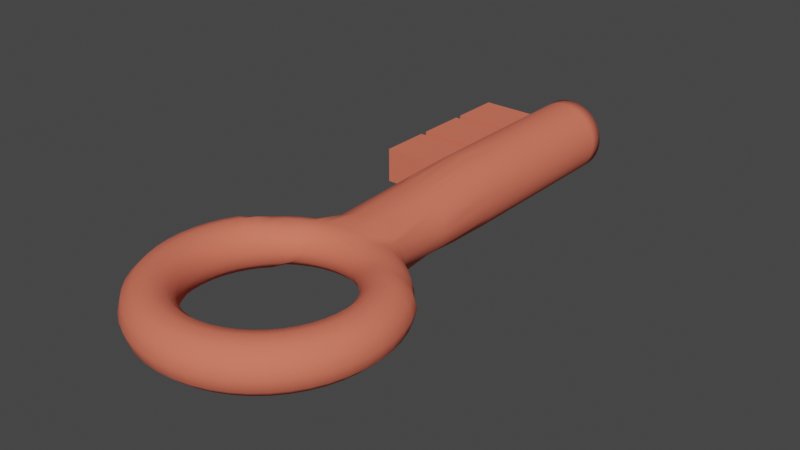 # Source: key.blend  (saved by Blender 3.2.14; exported with 4.5.12 LTS)
import bpy
from mathutils import Matrix  # noqa: F401  (used for matrix-valued properties, if any)

bpy.ops.wm.read_factory_settings(use_empty=True)
scene = bpy.context.scene
scene.name = 'Scene'

# ---- collections
col_collection = bpy.data.collections.new('Collection'); scene.collection.children.link(col_collection)

# ---- materials (node trees are filled in below, after node groups)
mat_key_metal = bpy.data.materials.new('key_metal')
mat_key_metal.use_transparent_shadow = False

# ---- material node trees
mat_key_metal.use_nodes = True; mat_key_metal.node_tree.nodes.clear()
_N = mat_key_metal.node_tree.nodes; _L = mat_key_metal.node_tree.links
n0 = _N.new('ShaderNodeBsdfPrincipled'); n0.name = 'Principled BSDF'; n0.location = (10, 300)
n0.distribution = 'GGX'
n0.subsurface_method = 'RANDOM_WALK_SKIN'
n0.inputs[0].default_value = (0.8, 0.1682, 0.1001, 1.0)
n0.inputs[2].default_value = 0.8761
n0.inputs[3].default_value = 1.45
n0.inputs[27].default_value = (0.0, 0.0, 0.0, 1.0)
n0.inputs[28].default_value = 1.0
n1 = _N.new('ShaderNodeOutputMaterial'); n1.name = 'Material Output'; n1.location = (300, 300)
_L.new(n0.outputs[0], n1.inputs[0])
n1.is_active_output = True

# ---- world
world_world = bpy.data.worlds.new('World'); scene.world = world_world
world_world.use_nodes = True; world_world.node_tree.nodes.clear()
_N = world_world.node_tree.nodes; _L = world_world.node_tree.links
n0 = _N.new('ShaderNodeOutputWorld'); n0.name = 'World Output'; n0.location = (300, 300)
n1 = _N.new('ShaderNodeBackground'); n1.name = 'Background'; n1.location = (10, 300)
n1.inputs[0].default_value = (0.05088, 0.05088, 0.05088, 1.0)
_L.new(n1.outputs[0], n0.inputs[0])
n0.is_active_output = True
world_world.color = (0.05088, 0.05088, 0.05088)
world_world.use_sun_shadow = False
world_world.sun_shadow_jitter_overblur = 0.0

# ---- meshes
me_cylinder = bpy.data.meshes.new('Cylinder')
me_cylinder.from_pydata([(-0.01837, 0.7858, 1.708), (0.2504, 0.7751, 1.697), (0.3743, 0.9036, 2.544), (0.6082, 0.6923, 1.666), (0.6916, 0.6916, 2.544), (0.8132, 0.5434, 2.544), (1.003, 0.3433, 1.706), (0.9592, 0.1908, 2.544), (1.059, -0.00567, 1.74), (0.9592, -0.1908, 2.544), (1.003, -0.3546, 1.706), (0.7612, -0.5506, 1.666), (0.6916, -0.6916, 2.544), (0.4504, -0.7036, 1.697), (0.3743, -0.9036, 2.544), (0.2504, -0.7865, 1.697), (-0.01837, -0.7971, 1.708), (-0.1908, -0.9592, 2.544), (-0.3912, -0.7549, 1.697), (-0.5434, -0.8132, 2.544), (-0.6916, -0.6916, 2.544), (-0.798, -0.5506, 1.666), (-0.9036, -0.3743, 2.544), (-0.9067, -0.2506, 1.762), (-0.9268, -0.00567, 1.798), (-0.9592, 0.1908, 2.544), (-0.8751, 0.3433, 1.762), (-0.8132, 0.5434, 2.544), (-0.5712, 0.6233, 1.697), (-0.5434, 0.8132, 2.544), (-0.3743, 0.9036, 2.544), (-0.2871, 0.7751, 1.697), (0.1951, 0.9808, 8.89), (3.767e-07, 1.0, 8.89), (0.3827, 0.9239, 8.89), (0.5556, 0.8315, 8.89), (0.7071, 0.7071, 8.89), (0.8315, 0.5556, 8.89), (0.9239, 0.3827, 8.89), (0.9808, 0.1951, 8.89), (1.0, -4.371e-08, 8.89), (0.9808, -0.1951, 8.89), (0.9239, -0.3827, 8.89), (0.8315, -0.5556, 8.89), (0.7071, -0.7071, 8.89), (0.5556, -0.8315, 8.89), (0.3827, -0.9239, 8.89), (0.1951, -0.9808, 8.89), (2.892e-07, -1.0, 8.89), (-0.1951, -0.9808, 8.89), (-0.3827, -0.9239, 8.89), (-0.5556, -0.8315, 8.89), (-0.7071, -0.7071, 8.89), (-0.8315, -0.5556, 8.89), (-0.9239, -0.3827, 8.89), (-0.9808, -0.1951, 8.89), (-1.0, 1.192e-08, 8.89), (-0.9808, 0.1951, 8.89), (-0.9239, 0.3827, 8.89), (-0.8315, 0.5556, 8.89), (-0.7071, 0.7071, 8.89), (-0.5556, 0.8315, 8.89), (-0.3827, 0.9239, 8.89), (-0.1951, 0.9808, 8.89), (0.7071, 0.7071, 3.799), (0.7071, 0.7071, 5.377), (0.7071, 0.7071, 6.955), (0.7071, 0.7071, 8.533), (0.8315, 0.5556, 8.533), (0.8315, 0.5556, 6.955), (0.8315, 0.5556, 5.377), (0.8315, 0.5556, 3.799), (0.5556, -0.8315, 3.799), (0.5556, -0.8315, 5.377), (0.5556, -0.8315, 6.955), (0.5556, -0.8315, 8.533), (0.3827, -0.9239, 8.533), (0.3827, -0.9239, 6.955), (0.3827, -0.9239, 5.377), (0.3827, -0.9239, 3.799), (-0.9239, -0.3827, 3.899), (-0.9239, -0.3827, 5.477), (-0.9239, -0.3827, 7.055), (-0.9239, -0.3827, 8.433), (-0.9808, -0.1951, 8.433), (-0.9808, -0.1951, 6.955), (-0.9808, -0.1951, 5.377), (-0.9808, -0.1951, 3.899), (1.336e-07, 1.0, 3.799), (2.09e-07, 1.0, 5.377), (2.843e-07, 1.0, 6.955), (3.596e-07, 1.0, 8.533), (0.1951, 0.9808, 8.533), (0.1951, 0.9808, 6.955), (0.1951, 0.9808, 5.377), (0.1951, 0.9808, 3.799), (-0.1951, 0.9808, 3.799), (-0.1951, 0.9808, 5.377), (-0.1951, 0.9808, 6.955), (-0.1951, 0.9808, 8.533), (0.9808, -0.1951, 3.799), (0.9808, -0.1951, 5.377), (0.9808, -0.1951, 6.955), (0.9808, -0.1951, 8.533), (0.9239, -0.3827, 8.533), (0.9239, -0.3827, 6.955), (0.9239, -0.3827, 5.377), (0.9239, -0.3827, 3.799), (-0.3827, -0.9239, 3.799), (-0.3827, -0.9239, 5.377), (-0.3827, -0.9239, 6.955), (-0.3827, -0.9239, 8.533), (-0.5556, -0.8315, 8.533), (-0.5556, -0.8315, 6.955), (-0.5556, -0.8315, 5.377), (-0.5556, -0.8315, 3.799), (-0.8786, 0.4674, 3.899), (-0.8786, 0.4674, 5.477), (-0.8786, 0.4674, 7.055), (-0.8786, 0.4674, 8.433), (-0.7071, 0.7071, 8.533), (-0.7071, 0.7071, 6.955), (-0.7071, 0.7071, 5.377), (-0.7071, 0.7071, 3.799), (0.9239, 0.3827, 8.533), (0.9239, 0.3827, 6.955), (0.9239, 0.3827, 5.377), (0.9239, 0.3827, 3.799), (0.1951, -0.9808, 8.533), (0.1951, -0.9808, 6.955), (0.1951, -0.9808, 5.377), (0.1951, -0.9808, 3.799), (-1.0, 1.192e-08, 8.433), (-1.0, 1.192e-08, 6.955), (-1.0, 1.192e-08, 5.377), (-1.0, 1.192e-08, 3.899), (0.3827, 0.9239, 8.533), (0.3827, 0.9239, 6.955), (0.3827, 0.9239, 5.377), (0.3827, 0.9239, 3.799), (0.8315, -0.5556, 8.533), (0.8315, -0.5556, 6.955), (0.8315, -0.5556, 5.377), (0.8315, -0.5556, 3.799), (-0.7071, -0.7071, 8.533), (-0.7071, -0.7071, 6.955), (-0.7071, -0.7071, 5.377), (-0.7071, -0.7071, 3.799), (-0.5556, 0.8315, 8.533), (-0.5556, 0.8315, 6.955), (-0.5556, 0.8315, 5.377), (-0.5556, 0.8315, 3.799), (0.9808, 0.1951, 8.533), (0.9808, 0.1951, 6.955), (0.9808, 0.1951, 5.377), (0.9808, 0.1951, 3.799), (2.722e-07, -1.0, 8.533), (1.969e-07, -1.0, 6.955), (1.215e-07, -1.0, 5.377), (4.621e-08, -1.0, 3.799), (-0.9808, 0.1951, 8.433), (-0.9808, 0.1951, 6.955), (-0.9808, 0.1951, 5.377), (-0.9808, 0.1951, 3.899), (0.5556, 0.8315, 8.533), (0.5556, 0.8315, 6.955), (0.5556, 0.8315, 5.377), (0.5556, 0.8315, 3.799), (0.7071, -0.7071, 8.533), (0.7071, -0.7071, 6.955), (0.7071, -0.7071, 5.377), (0.7071, -0.7071, 3.799), (-0.8786, -0.4674, 8.433), (-0.8786, -0.4674, 7.055), (-0.8786, -0.4674, 5.477), (-0.8786, -0.4674, 3.899), (-0.3827, 0.9239, 8.533), (-0.3827, 0.9239, 6.955), (-0.3827, 0.9239, 5.377), (-0.3827, 0.9239, 3.799), (1.0, -4.371e-08, 8.533), (1.0, -4.371e-08, 6.955), (1.0, -4.371e-08, 5.377), (1.0, -4.371e-08, 3.799), (-0.1951, -0.9808, 8.533), (-0.1951, -0.9808, 6.955), (-0.1951, -0.9808, 5.377), (-0.1951, -0.9808, 3.799), (-0.9239, 0.3827, 8.433), (-0.9239, 0.3827, 6.955), (-0.9239, 0.3827, 5.377), (-0.9239, 0.3827, 3.899), (-0.8786, 0.4674, 6.855), (-0.8315, 0.5556, 8.533), (-0.8315, -0.5556, 8.533), (-0.8786, -0.4674, 6.855), (-0.9239, 0.3827, 7.055), (-0.9239, 0.3827, 8.533), (-0.9239, -0.3827, 6.955), (-0.9239, -0.3827, 8.533), (-0.9808, 0.1951, 7.055), (-0.9808, 0.1951, 8.533), (-1.0, 1.192e-08, 7.055), (-1.0, 1.192e-08, 8.533), (-0.9808, -0.1951, 7.055), (-0.9808, -0.1951, 8.533), (-0.8786, 0.4674, 5.277), (-0.8315, 0.5556, 6.955), (-0.8315, -0.5556, 6.955), (-0.8786, -0.4674, 5.277), (-0.9239, 0.3827, 5.477), (-0.9239, 0.3827, 6.855), (-0.9239, -0.3827, 5.377), (-0.9239, -0.3827, 6.855), (-0.9808, 0.1951, 5.477), (-0.9808, 0.1951, 6.855), (-1.0, 1.192e-08, 5.477), (-1.0, 1.192e-08, 6.855), (-0.9808, -0.1951, 5.477), (-0.9808, -0.1951, 6.855), (-0.8315, 0.5556, 3.799), (-0.8315, 0.5556, 5.377), (-0.8315, -0.5556, 5.377), (-0.8315, -0.5556, 3.799), (-0.9239, 0.3827, 3.799), (-0.9239, 0.3827, 5.277), (-0.9239, -0.3827, 3.799), (-0.9239, -0.3827, 5.277), (-0.9808, 0.1951, 3.799), (-0.9808, 0.1951, 5.277), (-1.0, 1.192e-08, 3.799), (-1.0, 1.192e-08, 5.277), (-0.9808, -0.1951, 3.799), (-0.9808, -0.1951, 5.277), (-2.533, 0.4674, 7.055), (-2.533, 0.4674, 8.433), (-2.533, -0.4674, 8.433), (-2.533, -0.4674, 7.055), (-2.533, 0.4674, 5.477), (-2.533, 0.4674, 6.855), (-2.533, -0.4674, 6.855), (-2.533, -0.4674, 5.477), (-2.533, 0.4674, 3.899), (-2.533, 0.4674, 5.277), (-2.533, -0.4674, 5.277), (-2.533, -0.4674, 3.899), (3.145, -0.01322, -2.974), (3.059, -0.332, -2.974), (2.826, -0.5653, -2.974), (2.507, -0.6507, -2.974), (2.188, -0.5653, -2.974), (1.955, -0.332, -2.974), (1.87, -0.01322, -2.974), (1.955, 0.3055, -2.974), (2.188, 0.5388, -2.974), (2.507, 0.6242, -2.974), (2.826, 0.5388, -2.974), (3.059, 0.3055, -2.974), (3.117, -0.01322, -2.558), (3.033, -0.332, -2.569), (2.801, -0.5653, -2.599), (2.485, -0.6507, -2.641), (2.169, -0.5653, -2.682), (1.938, -0.332, -2.713), (1.853, -0.01322, -2.724), (1.938, 0.3055, -2.713), (2.169, 0.5388, -2.682), (2.485, 0.6242, -2.641), (2.801, 0.5388, -2.599), (3.033, 0.3055, -2.569), (3.036, -0.01322, -2.149), (2.953, -0.332, -2.171), (2.728, -0.5653, -2.231), (2.42, -0.6507, -2.314), (2.112, -0.5653, -2.396), (1.887, -0.332, -2.456), (1.804, -0.01322, -2.479), (1.887, 0.3055, -2.456), (2.112, 0.5388, -2.396), (2.42, 0.6242, -2.314), (2.728, 0.5388, -2.231), (2.953, 0.3055, -2.171), (2.902, -0.01322, -1.754), (2.823, -0.332, -1.787), (2.607, -0.5653, -1.876), (2.313, -0.6507, -1.998), (2.018, -0.5653, -2.12), (1.803, -0.332, -2.209), (1.724, -0.01322, -2.242), (1.803, 0.3055, -2.209), (2.018, 0.5388, -2.12), (2.313, 0.6242, -1.998), (2.607, 0.5388, -1.876), (2.823, 0.3055, -1.787), (2.717, -0.01322, -1.38), (2.644, -0.332, -1.423), (2.441, -0.5653, -1.539), (2.165, -0.6507, -1.699), (1.889, -0.5653, -1.858), (1.687, -0.332, -1.975), (1.613, -0.01322, -2.017), (1.687, 0.3055, -1.975), (1.889, 0.5388, -1.858), (2.165, 0.6242, -1.699), (2.441, 0.5388, -1.539), (2.644, 0.3055, -1.423), (2.409, -0.01322, -1.092), (2.35, -0.2953, -1.138), (2.187, -0.5019, -1.262), (1.98, -0.6507, -1.421), (1.727, -0.5653, -1.615), (1.542, -0.332, -1.757), (1.474, -0.01322, -1.809), (1.542, 0.3055, -1.757), (1.727, 0.5388, -1.615), (1.98, 0.6242, -1.421), (2.187, 0.4754, -1.262), (2.35, 0.2689, -1.138), (2.143, -0.01322, -0.7881), (2.09, -0.2953, -0.8411), (1.945, -0.5019, -0.9859), (1.747, -0.5775, -1.184), (1.535, -0.5653, -1.396), (1.37, -0.332, -1.561), (1.309, -0.01322, -1.621), (1.37, 0.3055, -1.561), (1.535, 0.5388, -1.396), (1.747, 0.551, -1.184), (1.945, 0.4754, -0.9859), (2.09, 0.2689, -0.8411), (1.839, -0.01322, -0.5215), (1.793, -0.2953, -0.581), (1.668, -0.5019, -0.7435), (1.498, -0.5775, -0.9654), (1.328, -0.5019, -1.187), (1.173, -0.332, -1.389), (1.121, -0.01322, -1.456), (1.173, 0.3055, -1.389), (1.328, 0.4754, -1.187), (1.498, 0.551, -0.9654), (1.668, 0.4754, -0.7435), (1.793, 0.2689, -0.581), (1.503, -0.01322, -0.2969), (1.465, -0.2953, -0.3618), (1.363, -0.5019, -0.5392), (1.223, -0.5775, -0.7815), (1.083, -0.5019, -1.024), (0.9804, -0.2953, -1.201), (0.9134, -0.01322, -1.317), (0.9804, 0.2689, -1.201), (1.083, 0.4754, -1.024), (1.223, 0.551, -0.7815), (1.363, 0.4754, -0.5392), (1.465, 0.2689, -0.3618), (1.087, -0.008688, 0.2073), (0.9322, -0.3887, 0.09089), (1.033, -0.5019, -0.3766), (0.9258, -0.5775, -0.6351), (0.8187, -0.5019, -0.8935), (0.7403, -0.2953, -1.083), (0.7117, -0.01322, -1.152), (0.7403, 0.2689, -1.083), (0.8187, 0.4754, -0.8935), (0.9258, 0.551, -0.6351), (1.033, 0.4754, -0.3766), (1.042, 0.3027, 0.1632), (0.8544, -0.4535, 0.09331), (0.6123, -0.5775, -0.5286), (0.5399, -0.5019, -0.7989), (0.4868, -0.2953, -0.9967), (0.4674, -0.01322, -1.069), (0.4868, 0.2689, -0.9967), (0.5399, 0.4754, -0.7989), (0.6123, 0.551, -0.5286), (0.6383, 0.5885, 0.1199), (0.3516, -0.7179, 0.4025), (0.2875, -0.5775, -0.464), (0.251, -0.5019, -0.7414), (0.2243, -0.2953, -0.9445), (0.2145, -0.01322, -1.019), (0.2243, 0.2689, -0.9445), (0.251, 0.4754, -0.7414), (0.2875, 0.551, -0.464), (0.2787, 0.6397, 0.1669), (-0.02815, -0.6637, 0.1826), (-0.04284, -0.5775, -0.4424), (-0.04284, -0.5019, -0.7222), (-0.04284, -0.2953, -0.927), (-0.04284, -0.01322, -1.002), (-0.04284, 0.2689, -0.927), (-0.04284, 0.4754, -0.7222), (-0.04284, 0.551, -0.4424), (-0.02815, 0.6463, 0.1826), (-0.3994, -0.6375, 0.1669), (-0.3732, -0.5775, -0.464), (-0.3367, -0.5019, -0.7414), (-0.31, -0.2953, -0.9445), (-0.3002, -0.01322, -1.019), (-0.31, 0.2689, -0.9445), (-0.3367, 0.4754, -0.7414), (-0.3732, 0.551, -0.464), (-0.4316, 0.671, 0.4025), (-0.8931, -0.008688, 0.2921), (-0.8742, -0.2557, 0.246), (-0.7892, -0.5112, 0.1199), (-0.698, -0.5775, -0.5286), (-0.6255, -0.5019, -0.7989), (-0.5725, -0.2953, -0.9967), (-0.5531, -0.01322, -1.069), (-0.5725, 0.2689, -0.9967), (-0.6255, 0.4754, -0.7989), (-0.698, 0.551, -0.5286), (-0.7704, 0.4754, -0.2584), (-0.8547, 0.3027, 0.246), (-1.226, -0.01322, -0.1181), (-1.197, -0.2953, -0.1874), (-1.119, -0.5019, -0.3766), (-1.011, -0.5775, -0.6351), (-0.9044, -0.5019, -0.8935), (-0.826, -0.2953, -1.083), (-0.7973, -0.01322, -1.152), (-0.826, 0.2689, -1.083), (-0.9044, 0.4754, -0.8935), (-1.011, 0.551, -0.6351), (-1.119, 0.4754, -0.3766), (-1.197, 0.2689, -0.1874), (-1.588, -0.01322, -0.2969), (-1.551, -0.2953, -0.3618), (-1.448, -0.5019, -0.5392), (-1.308, -0.5775, -0.7815), (-1.169, -0.5019, -1.024), (-1.066, -0.2953, -1.201), (-0.999, -0.01322, -1.317), (-1.066, 0.2689, -1.201), (-1.169, 0.4754, -1.024), (-1.308, 0.551, -0.7815), (-1.448, 0.4754, -0.5392), (-1.551, 0.2689, -0.3618), (-1.924, -0.01322, -0.5215), (-1.879, -0.2953, -0.581), (-1.754, -0.5019, -0.7435), (-1.584, -0.5775, -0.9655), (-1.413, -0.5019, -1.187), (-1.259, -0.332, -1.389), (-1.207, -0.01322, -1.456), (-1.259, 0.3055, -1.389), (-1.413, 0.4754, -1.187), (-1.584, 0.551, -0.9654), (-1.754, 0.4754, -0.7435), (-1.879, 0.2689, -0.581), (-2.228, -0.01322, -0.7881), (-2.175, -0.2953, -0.8411), (-2.03, -0.5019, -0.9859), (-1.833, -0.5775, -1.184), (-1.62, -0.5653, -1.396), (-1.456, -0.332, -1.561), (-1.395, -0.01322, -1.621), (-1.456, 0.3055, -1.561), (-1.62, 0.5388, -1.396), (-1.833, 0.551, -1.184), (-2.03, 0.4754, -0.9859), (-2.175, 0.2689, -0.8411), (-2.495, -0.01322, -1.092), (-2.435, -0.2953, -1.138), (-2.273, -0.5019, -1.262), (-2.066, -0.6507, -1.421), (-1.813, -0.5653, -1.615), (-1.628, -0.332, -1.757), (-1.56, -0.01322, -1.809), (-1.628, 0.3055, -1.757), (-1.813, 0.5388, -1.615), (-2.066, 0.6242, -1.421), (-2.273, 0.4754, -1.262), (-2.435, 0.2689, -1.138), (-2.803, -0.01322, -1.38), (-2.729, -0.332, -1.423), (-2.527, -0.5653, -1.539), (-2.251, -0.6507, -1.699), (-1.975, -0.5653, -1.858), (-1.773, -0.332, -1.975), (-1.699, -0.01322, -2.017), (-1.773, 0.3055, -1.975), (-1.975, 0.5388, -1.858), (-2.251, 0.6242, -1.699), (-2.527, 0.5388, -1.539), (-2.729, 0.3055, -1.423), (-2.988, -0.01322, -1.754), (-2.909, -0.332, -1.787), (-2.693, -0.5653, -1.876), (-2.399, -0.6507, -1.998), (-2.104, -0.5653, -2.12), (-1.889, -0.332, -2.209), (-1.81, -0.01322, -2.242), (-1.889, 0.3055, -2.209), (-2.104, 0.5388, -2.12), (-2.399, 0.6242, -1.998), (-2.693, 0.5388, -1.876), (-2.909, 0.3055, -1.787), (-3.122, -0.01322, -2.149), (-3.039, -0.332, -2.171), (-2.814, -0.5653, -2.231), (-2.506, -0.6507, -2.314), (-2.198, -0.5653, -2.396), (-1.973, -0.332, -2.456), (-1.89, -0.01322, -2.479), (-1.973, 0.3055, -2.456), (-2.198, 0.5388, -2.396), (-2.506, 0.6242, -2.314), (-2.814, 0.5388, -2.231), (-3.039, 0.3055, -2.171), (-3.203, -0.01322, -2.558), (-3.118, -0.332, -2.569), (-2.887, -0.5653, -2.599), (-2.571, -0.6507, -2.641), (-2.255, -0.5653, -2.682), (-2.024, -0.332, -2.713), (-1.939, -0.01322, -2.724), (-2.024, 0.3055, -2.713), (-2.255, 0.5388, -2.682), (-2.571, 0.6242, -2.641), (-2.887, 0.5388, -2.599), (-3.118, 0.3055, -2.569), (-3.23, -0.01322, -2.974), (-3.145, -0.332, -2.974), (-2.911, -0.5653, -2.974), (-2.593, -0.6507, -2.974), (-2.274, -0.5653, -2.974), (-2.041, -0.332, -2.974), (-1.955, -0.01322, -2.974), (-2.041, 0.3055, -2.974), (-2.274, 0.5388, -2.974), (-2.593, 0.6242, -2.974), (-2.911, 0.5388, -2.974), (-3.145, 0.3055, -2.974), (-3.203, -0.01322, -3.39), (-3.118, -0.332, -3.378), (-2.887, -0.5653, -3.348), (-2.571, -0.6507, -3.306), (-2.255, -0.5653, -3.265), (-2.024, -0.332, -3.234), (-1.939, -0.01322, -3.223), (-2.024, 0.3055, -3.234), (-2.255, 0.5388, -3.265), (-2.571, 0.6242, -3.306), (-2.887, 0.5388, -3.348), (-3.118, 0.3055, -3.378), (-3.122, -0.01322, -3.799), (-3.039, -0.332, -3.776), (-2.814, -0.5653, -3.716), (-2.506, -0.6507, -3.634), (-2.198, -0.5653, -3.551), (-1.973, -0.332, -3.491), (-1.89, -0.01322, -3.469), (-1.973, 0.3055, -3.491), (-2.198, 0.5388, -3.551), (-2.506, 0.6242, -3.634), (-2.814, 0.5388, -3.716), (-3.039, 0.3055, -3.776), (-2.988, -0.01322, -4.193), (-2.909, -0.332, -4.161), (-2.693, -0.5653, -4.071), (-2.399, -0.6507, -3.949), (-2.104, -0.5653, -3.827), (-1.889, -0.332, -3.738), (-1.81, -0.01322, -3.705), (-1.889, 0.3055, -3.738), (-2.104, 0.5388, -3.827), (-2.399, 0.6242, -3.949), (-2.693, 0.5388, -4.071), (-2.909, 0.3055, -4.161), (-2.803, -0.01322, -4.567), (-2.729, -0.332, -4.525), (-2.527, -0.5653, -4.408), (-2.251, -0.6507, -4.249), (-1.975, -0.5653, -4.089), (-1.773, -0.332, -3.972), (-1.699, -0.01322, -3.93), (-1.773, 0.3055, -3.972), (-1.975, 0.5388, -4.089), (-2.251, 0.6242, -4.249), (-2.527, 0.5388, -4.408), (-2.729, 0.3055, -4.525), (-2.572, -0.01322, -4.914), (-2.504, -0.332, -4.862), (-2.319, -0.5653, -4.72), (-2.066, -0.6507, -4.526), (-1.813, -0.5653, -4.332), (-1.628, -0.332, -4.19), (-1.56, -0.01322, -4.138), (-1.628, 0.3055, -4.19), (-1.813, 0.5388, -4.332), (-2.066, 0.6242, -4.526), (-2.319, 0.5388, -4.72), (-2.504, 0.3055, -4.862), (-2.297, -0.01322, -5.227), (-2.236, -0.332, -5.167), (-2.071, -0.5653, -5.002), (-1.846, -0.6507, -4.777), (-1.62, -0.5653, -4.551), (-1.456, -0.332, -4.386), (-1.395, -0.01322, -4.326), (-1.456, 0.3055, -4.386), (-1.62, 0.5388, -4.551), (-1.846, 0.6242, -4.777), (-2.071, 0.5388, -5.002), (-2.236, 0.3055, -5.167), (-1.983, -0.01322, -5.502), (-1.931, -0.332, -5.434), (-1.789, -0.5653, -5.249), (-1.595, -0.6507, -4.997), (-1.401, -0.5653, -4.744), (-1.259, -0.332, -4.559), (-1.207, -0.01322, -4.491), (-1.259, 0.3055, -4.559), (-1.401, 0.5388, -4.744), (-1.595, 0.6242, -4.997), (-1.789, 0.5388, -5.249), (-1.931, 0.3055, -5.434), (-1.637, -0.01322, -5.734), (-1.594, -0.332, -5.66), (-1.477, -0.5653, -5.458), (-1.318, -0.6507, -5.182), (-1.158, -0.5653, -4.906), (-1.042, -0.332, -4.704), (-0.999, -0.01322, -4.63), (-1.042, 0.3055, -4.704), (-1.158, 0.5388, -4.906), (-1.318, 0.6242, -5.182), (-1.477, 0.5388, -5.458), (-1.594, 0.3055, -5.66), (-1.263, -0.01322, -5.918), (-1.23, -0.332, -5.839), (-1.141, -0.5653, -5.624), (-1.019, -0.6507, -5.329), (-0.8967, -0.5653, -5.035), (-0.8074, -0.332, -4.819), (-0.7747, -0.01322, -4.74), (-0.8074, 0.3055, -4.819), (-0.8967, 0.5388, -5.035), (-1.019, 0.6242, -5.329), (-1.141, 0.5388, -5.624), (-1.23, 0.3055, -5.839), (-0.8678, -0.01322, -6.052), (-0.8457, -0.332, -5.97), (-0.7853, -0.5653, -5.744), (-0.7028, -0.6507, -5.437), (-0.6203, -0.5653, -5.129), (-0.5599, -0.332, -4.903), (-0.5378, -0.01322, -4.821), (-0.5599, 0.3055, -4.903), (-0.6203, 0.5388, -5.129), (-0.7028, 0.6242, -5.437), (-0.7853, 0.5388, -5.744), (-0.8457, 0.3055, -5.97), (-0.4589, -0.01322, -6.134), (-0.4477, -0.332, -6.049), (-0.4173, -0.5653, -5.818), (-0.3757, -0.6507, -5.502), (-0.3341, -0.5653, -5.186), (-0.3036, -0.332, -4.954), (-0.2925, -0.01322, -4.87), (-0.3036, 0.3055, -4.954), (-0.3341, 0.5388, -5.186), (-0.3757, 0.6242, -5.502), (-0.4173, 0.5388, -5.818), (-0.4477, 0.3055, -6.049), (-0.04284, -0.01322, -6.161), (-0.04284, -0.332, -6.076), (-0.04284, -0.5653, -5.842), (-0.04284, -0.6507, -5.523), (-0.04284, -0.5653, -5.205), (-0.04284, -0.332, -4.971), (-0.04284, -0.01322, -4.886), (-0.04284, 0.3055, -4.971), (-0.04284, 0.5388, -5.205), (-0.04284, 0.6242, -5.523), (-0.04284, 0.5388, -5.842), (-0.04284, 0.3055, -6.076), (0.3732, -0.01322, -6.134), (0.362, -0.332, -6.049), (0.3316, -0.5653, -5.818), (0.29, -0.6507, -5.502), (0.2484, -0.5653, -5.186), (0.2179, -0.332, -4.954), (0.2068, -0.01322, -4.87), (0.2179, 0.3055, -4.954), (0.2484, 0.5388, -5.186), (0.29, 0.6242, -5.502), (0.3316, 0.5388, -5.818), (0.362, 0.3055, -6.049), (0.7821, -0.01322, -6.052), (0.76, -0.332, -5.97), (0.6996, -0.5653, -5.744), (0.6171, -0.6507, -5.437), (0.5346, -0.5653, -5.129), (0.4742, -0.332, -4.903), (0.4521, -0.01322, -4.821), (0.4742, 0.3055, -4.903), (0.5346, 0.5388, -5.129), (0.6171, 0.6242, -5.437), (0.6996, 0.5388, -5.744), (0.76, 0.3055, -5.97), (1.177, -0.01322, -5.918), (1.144, -0.332, -5.839), (1.055, -0.5653, -5.624), (0.933, -0.6507, -5.329), (0.811, -0.5653, -5.035), (0.7217, -0.332, -4.819), (0.689, -0.01322, -4.74), (0.7217, 0.3055, -4.819), (0.811, 0.5388, -5.035), (0.933, 0.6242, -5.329), (1.055, 0.5388, -5.624), (1.144, 0.3055, -5.839), (1.551, -0.01322, -5.734), (1.508, -0.332, -5.66), (1.391, -0.5653, -5.458), (1.232, -0.6507, -5.182), (1.073, -0.5653, -4.906), (0.9561, -0.332, -4.704), (0.9134, -0.01322, -4.63), (0.9561, 0.3055, -4.704), (1.073, 0.5388, -4.906), (1.232, 0.6242, -5.182), (1.391, 0.5388, -5.458), (1.508, 0.3055, -5.66), (1.897, -0.01322, -5.502), (1.845, -0.332, -5.434), (1.703, -0.5653, -5.249), (1.509, -0.6507, -4.997), (1.315, -0.5653, -4.744), (1.173, -0.332, -4.559), (1.121, -0.01322, -4.491), (1.173, 0.3055, -4.559), (1.315, 0.5388, -4.744), (1.509, 0.6242, -4.997), (1.703, 0.5388, -5.249), (1.845, 0.3055, -5.434), (2.211, -0.01322, -5.227), (2.151, -0.332, -5.167), (1.986, -0.5653, -5.002), (1.76, -0.6507, -4.777), (1.535, -0.5653, -4.551), (1.37, -0.332, -4.386), (1.309, -0.01322, -4.326), (1.37, 0.3055, -4.386), (1.535, 0.5388, -4.551), (1.76, 0.6242, -4.777), (1.986, 0.5388, -5.002), (2.151, 0.3055, -5.167), (2.486, -0.01322, -4.914), (2.418, -0.332, -4.862), (2.233, -0.5653, -4.72), (1.98, -0.6507, -4.526), (1.727, -0.5653, -4.332), (1.542, -0.332, -4.19), (1.474, -0.01322, -4.138), (1.542, 0.3055, -4.19), (1.727, 0.5388, -4.332), (1.98, 0.6242, -4.526), (2.233, 0.5388, -4.72), (2.418, 0.3055, -4.862), (2.717, -0.01322, -4.567), (2.644, -0.332, -4.525), (2.441, -0.5653, -4.408), (2.165, -0.6507, -4.249), (1.889, -0.5653, -4.089), (1.687, -0.332, -3.972), (1.613, -0.01322, -3.93), (1.687, 0.3055, -3.972), (1.889, 0.5388, -4.089), (2.165, 0.6242, -4.249), (2.441, 0.5388, -4.408), (2.644, 0.3055, -4.525), (2.902, -0.01322, -4.193), (2.823, -0.332, -4.161), (2.607, -0.5653, -4.071), (2.313, -0.6507, -3.949), (2.018, -0.5653, -3.827), (1.803, -0.332, -3.738), (1.724, -0.01322, -3.705), (1.803, 0.3055, -3.738), (2.018, 0.5388, -3.827), (2.313, 0.6242, -3.949), (2.607, 0.5388, -4.071), (2.823, 0.3055, -4.161), (3.036, -0.01322, -3.799), (2.953, -0.332, -3.776), (2.728, -0.5653, -3.716), (2.42, -0.6507, -3.634), (2.112, -0.5653, -3.551), (1.887, -0.332, -3.491), (1.804, -0.01322, -3.469), (1.887, 0.3055, -3.491), (2.112, 0.5388, -3.551), (2.42, 0.6242, -3.634), (2.728, 0.5388, -3.716), (2.953, 0.3055, -3.776), (3.117, -0.01322, -3.39), (3.033, -0.332, -3.378), (2.801, -0.5653, -3.348), (2.485, -0.6507, -3.306), (2.169, -0.5653, -3.265), (1.938, -0.332, -3.234), (1.853, -0.01322, -3.223), (1.938, 0.3055, -3.234), (2.169, 0.5388, -3.265), (2.485, 0.6242, -3.306), (2.801, 0.5388, -3.348), (3.033, 0.3055, -3.378)], [], [(1, 95, 139, 2), (2, 139, 167, 3), (3, 167, 64, 4), (4, 64, 71, 5), (5, 71, 127, 6), (6, 127, 155, 7), (7, 155, 183, 8), (8, 183, 100, 9), (9, 100, 107, 10), (10, 107, 143, 11), (11, 143, 171, 12), (12, 171, 72, 13), (13, 72, 79, 14), (14, 79, 131, 15), (15, 131, 159, 16), (16, 159, 187, 17), (17, 187, 108, 18), (18, 108, 115, 19), (19, 115, 147, 20), (20, 147, 223, 21), (21, 223, 226, 22), (22, 226, 232, 23), (23, 232, 230, 24), (24, 230, 228, 25), (25, 228, 224, 26), (26, 224, 220, 27), (27, 220, 123, 28), (28, 123, 151, 29), (29, 151, 179, 30), (30, 179, 96, 31), (68, 67, 36, 37), (31, 96, 88, 0), (384, 375, 15, 16), (32, 33, 63, 62, 61, 60, 59, 58, 57, 56, 55, 54, 53, 52, 51, 50, 49, 48, 47, 46, 45, 44, 43, 42, 41, 40, 39, 38, 37, 36, 35, 34), (76, 75, 45, 46), (205, 199, 54, 55), (92, 91, 33, 32), (91, 99, 63, 33), (104, 103, 41, 42), (112, 111, 50, 51), (120, 193, 59, 60), (124, 68, 37, 38), (128, 76, 46, 47), (203, 205, 55, 56), (136, 92, 32, 34), (140, 104, 42, 43), (144, 112, 51, 52), (148, 120, 60, 61), (152, 124, 38, 39), (156, 128, 47, 48), (201, 203, 56, 57), (164, 136, 34, 35), (168, 140, 43, 44), (194, 144, 52, 53), (176, 148, 61, 62), (180, 152, 39, 40), (184, 156, 48, 49), (197, 201, 57, 58), (67, 164, 35, 36), (75, 168, 44, 45), (199, 194, 53, 54), (99, 176, 62, 63), (103, 180, 40, 41), (111, 184, 49, 50), (193, 197, 58, 59), (108, 187, 186, 109), (109, 186, 185, 110), (110, 185, 184, 111), (100, 183, 182, 101), (101, 182, 181, 102), (102, 181, 180, 103), (96, 179, 178, 97), (97, 178, 177, 98), (98, 177, 176, 99), (72, 171, 170, 73), (73, 170, 169, 74), (74, 169, 168, 75), (64, 167, 166, 65), (65, 166, 165, 66), (66, 165, 164, 67), (229, 225, 206, 243, 244, 209, 227, 233, 231), (187, 159, 158, 186), (186, 158, 157, 185), (185, 157, 156, 184), (183, 155, 154, 182), (182, 154, 153, 181), (181, 153, 152, 180), (179, 151, 150, 178), (178, 150, 149, 177), (177, 149, 148, 176), (223, 147, 146, 222), (222, 146, 145, 208), (208, 145, 144, 194), (171, 143, 142, 170), (170, 142, 141, 169), (169, 141, 140, 168), (167, 139, 138, 166), (166, 138, 137, 165), (165, 137, 136, 164), (159, 131, 130, 158), (158, 130, 129, 157), (157, 129, 128, 156), (155, 127, 126, 154), (154, 126, 125, 153), (153, 125, 124, 152), (151, 123, 122, 150), (150, 122, 121, 149), (149, 121, 120, 148), (147, 115, 114, 146), (146, 114, 113, 145), (145, 113, 112, 144), (143, 107, 106, 142), (142, 106, 105, 141), (141, 105, 104, 140), (139, 95, 94, 138), (138, 94, 93, 137), (137, 93, 92, 136), (175, 209, 244, 245), (131, 79, 78, 130), (130, 78, 77, 129), (129, 77, 76, 128), (127, 71, 70, 126), (126, 70, 69, 125), (125, 69, 68, 124), (123, 220, 221, 122), (122, 221, 207, 121), (121, 207, 193, 120), (115, 108, 109, 114), (114, 109, 110, 113), (113, 110, 111, 112), (107, 100, 101, 106), (106, 101, 102, 105), (105, 102, 103, 104), (88, 96, 97, 89), (89, 97, 98, 90), (90, 98, 99, 91), (95, 88, 89, 94), (94, 89, 90, 93), (93, 90, 91, 92), (206, 116, 242, 243), (79, 72, 73, 78), (78, 73, 74, 77), (77, 74, 75, 76), (71, 64, 65, 70), (70, 65, 66, 69), (69, 66, 67, 68), (118, 119, 193, 207), (172, 173, 208, 194), (196, 118, 207, 189), (119, 188, 197, 193), (173, 82, 198, 208), (83, 172, 194, 199), (200, 196, 189, 161), (188, 160, 201, 197), (202, 200, 161, 133), (160, 132, 203, 201), (204, 202, 133, 85), (132, 84, 205, 203), (82, 204, 85, 198), (84, 83, 199, 205), (117, 192, 207, 221), (195, 174, 222, 208), (210, 117, 221, 190), (192, 211, 189, 207), (174, 81, 212, 222), (213, 195, 208, 198), (214, 210, 190, 162), (211, 215, 161, 189), (216, 214, 162, 134), (215, 217, 133, 161), (218, 216, 134, 86), (217, 219, 85, 133), (81, 218, 86, 212), (219, 213, 198, 85), (116, 206, 221, 220), (209, 175, 223, 222), (191, 116, 220, 224), (206, 225, 190, 221), (175, 80, 226, 223), (227, 209, 222, 212), (163, 191, 224, 228), (225, 229, 162, 190), (135, 163, 228, 230), (229, 231, 134, 162), (87, 135, 230, 232), (231, 233, 86, 134), (80, 87, 232, 226), (233, 227, 212, 86), (0, 88, 95, 1), (242, 245, 244, 243), (238, 241, 240, 239), (234, 237, 236, 235), (160, 188, 119, 235, 236, 172, 83, 84, 132), (200, 202, 204, 82, 173, 237, 234, 118, 196), (210, 214, 216, 218, 81, 174, 241, 238, 117), (215, 211, 192, 239, 240, 195, 213, 219, 217), (119, 118, 234, 235), (173, 172, 236, 237), (192, 117, 238, 239), (191, 163, 135, 87, 80, 175, 245, 242, 116), (174, 195, 240, 241), (246, 258, 259, 247), (247, 259, 260, 248), (248, 260, 261, 249), (249, 261, 262, 250), (250, 262, 263, 251), (251, 263, 264, 252), (252, 264, 265, 253), (253, 265, 266, 254), (254, 266, 267, 255), (255, 267, 268, 256), (256, 268, 269, 257), (257, 269, 258, 246), (258, 270, 271, 259), (259, 271, 272, 260), (260, 272, 273, 261), (261, 273, 274, 262), (262, 274, 275, 263), (263, 275, 276, 264), (264, 276, 277, 265), (265, 277, 278, 266), (266, 278, 279, 267), (267, 279, 280, 268), (268, 280, 281, 269), (269, 281, 270, 258), (270, 282, 283, 271), (271, 283, 284, 272), (272, 284, 285, 273), (273, 285, 286, 274), (274, 286, 287, 275), (275, 287, 288, 276), (276, 288, 289, 277), (277, 289, 290, 278), (278, 290, 291, 279), (279, 291, 292, 280), (280, 292, 293, 281), (281, 293, 282, 270), (282, 294, 295, 283), (283, 295, 296, 284), (284, 296, 297, 285), (285, 297, 298, 286), (286, 298, 299, 287), (287, 299, 300, 288), (288, 300, 301, 289), (289, 301, 302, 290), (290, 302, 303, 291), (291, 303, 304, 292), (292, 304, 305, 293), (293, 305, 294, 282), (294, 306, 307, 295), (295, 307, 308, 296), (296, 308, 309, 297), (297, 309, 310, 298), (298, 310, 311, 299), (299, 311, 312, 300), (300, 312, 313, 301), (301, 313, 314, 302), (302, 314, 315, 303), (303, 315, 316, 304), (304, 316, 317, 305), (305, 317, 306, 294), (306, 318, 319, 307), (307, 319, 320, 308), (308, 320, 321, 309), (309, 321, 322, 310), (310, 322, 323, 311), (311, 323, 324, 312), (312, 324, 325, 313), (313, 325, 326, 314), (314, 326, 327, 315), (315, 327, 328, 316), (316, 328, 329, 317), (317, 329, 318, 306), (318, 330, 331, 319), (319, 331, 332, 320), (320, 332, 333, 321), (321, 333, 334, 322), (322, 334, 335, 323), (323, 335, 336, 324), (324, 336, 337, 325), (325, 337, 338, 326), (326, 338, 339, 327), (327, 339, 340, 328), (328, 340, 341, 329), (329, 341, 330, 318), (330, 342, 343, 331), (331, 343, 344, 332), (332, 344, 345, 333), (333, 345, 346, 334), (334, 346, 347, 335), (335, 347, 348, 336), (336, 348, 349, 337), (337, 349, 350, 338), (338, 350, 351, 339), (339, 351, 352, 340), (340, 352, 353, 341), (341, 353, 342, 330), (342, 354, 355, 343), (343, 355, 356, 344), (344, 356, 357, 345), (345, 357, 358, 346), (346, 358, 359, 347), (347, 359, 360, 348), (348, 360, 361, 349), (349, 361, 362, 350), (350, 362, 363, 351), (351, 363, 364, 352), (352, 364, 365, 353), (353, 365, 354, 342), (356, 366, 367, 357), (357, 367, 368, 358), (358, 368, 369, 359), (359, 369, 370, 360), (360, 370, 371, 361), (361, 371, 372, 362), (362, 372, 373, 363), (363, 373, 374, 364), (366, 375, 376, 367), (367, 376, 377, 368), (368, 377, 378, 369), (369, 378, 379, 370), (370, 379, 380, 371), (371, 380, 381, 372), (372, 381, 382, 373), (373, 382, 383, 374), (375, 384, 385, 376), (376, 385, 386, 377), (377, 386, 387, 378), (378, 387, 388, 379), (379, 388, 389, 380), (380, 389, 390, 381), (381, 390, 391, 382), (382, 391, 392, 383), (384, 393, 394, 385), (385, 394, 395, 386), (386, 395, 396, 387), (387, 396, 397, 388), (388, 397, 398, 389), (389, 398, 399, 390), (390, 399, 400, 391), (391, 400, 401, 392), (393, 404, 405, 394), (394, 405, 406, 395), (395, 406, 407, 396), (396, 407, 408, 397), (397, 408, 409, 398), (398, 409, 410, 399), (399, 410, 411, 400), (400, 411, 412, 401), (356, 355, 366), (402, 414, 415, 403), (403, 415, 416, 404), (404, 416, 417, 405), (405, 417, 418, 406), (406, 418, 419, 407), (407, 419, 420, 408), (408, 420, 421, 409), (409, 421, 422, 410), (410, 422, 423, 411), (411, 423, 424, 412), (412, 424, 425, 413), (413, 425, 414, 402), (414, 426, 427, 415), (415, 427, 428, 416), (416, 428, 429, 417), (417, 429, 430, 418), (418, 430, 431, 419), (419, 431, 432, 420), (420, 432, 433, 421), (421, 433, 434, 422), (422, 434, 435, 423), (423, 435, 436, 424), (424, 436, 437, 425), (425, 437, 426, 414), (426, 438, 439, 427), (427, 439, 440, 428), (428, 440, 441, 429), (429, 441, 442, 430), (430, 442, 443, 431), (431, 443, 444, 432), (432, 444, 445, 433), (433, 445, 446, 434), (434, 446, 447, 435), (435, 447, 448, 436), (436, 448, 449, 437), (437, 449, 438, 426), (438, 450, 451, 439), (439, 451, 452, 440), (440, 452, 453, 441), (441, 453, 454, 442), (442, 454, 455, 443), (443, 455, 456, 444), (444, 456, 457, 445), (445, 457, 458, 446), (446, 458, 459, 447), (447, 459, 460, 448), (448, 460, 461, 449), (449, 461, 450, 438), (450, 462, 463, 451), (451, 463, 464, 452), (452, 464, 465, 453), (453, 465, 466, 454), (454, 466, 467, 455), (455, 467, 468, 456), (456, 468, 469, 457), (457, 469, 470, 458), (458, 470, 471, 459), (459, 471, 472, 460), (460, 472, 473, 461), (461, 473, 462, 450), (462, 474, 475, 463), (463, 475, 476, 464), (464, 476, 477, 465), (465, 477, 478, 466), (466, 478, 479, 467), (467, 479, 480, 468), (468, 480, 481, 469), (469, 481, 482, 470), (470, 482, 483, 471), (471, 483, 484, 472), (472, 484, 485, 473), (473, 485, 474, 462), (474, 486, 487, 475), (475, 487, 488, 476), (476, 488, 489, 477), (477, 489, 490, 478), (478, 490, 491, 479), (479, 491, 492, 480), (480, 492, 493, 481), (481, 493, 494, 482), (482, 494, 495, 483), (483, 495, 496, 484), (484, 496, 497, 485), (485, 497, 486, 474), (486, 498, 499, 487), (487, 499, 500, 488), (488, 500, 501, 489), (489, 501, 502, 490), (490, 502, 503, 491), (491, 503, 504, 492), (492, 504, 505, 493), (493, 505, 506, 494), (494, 506, 507, 495), (495, 507, 508, 496), (496, 508, 509, 497), (497, 509, 498, 486), (498, 510, 511, 499), (499, 511, 512, 500), (500, 512, 513, 501), (501, 513, 514, 502), (502, 514, 515, 503), (503, 515, 516, 504), (504, 516, 517, 505), (505, 517, 518, 506), (506, 518, 519, 507), (507, 519, 520, 508), (508, 520, 521, 509), (509, 521, 510, 498), (510, 522, 523, 511), (511, 523, 524, 512), (512, 524, 525, 513), (513, 525, 526, 514), (514, 526, 527, 515), (515, 527, 528, 516), (516, 528, 529, 517), (517, 529, 530, 518), (518, 530, 531, 519), (519, 531, 532, 520), (520, 532, 533, 521), (521, 533, 522, 510), (522, 534, 535, 523), (523, 535, 536, 524), (524, 536, 537, 525), (525, 537, 538, 526), (526, 538, 539, 527), (527, 539, 540, 528), (528, 540, 541, 529), (529, 541, 542, 530), (530, 542, 543, 531), (531, 543, 544, 532), (532, 544, 545, 533), (533, 545, 534, 522), (534, 546, 547, 535), (535, 547, 548, 536), (536, 548, 549, 537), (537, 549, 550, 538), (538, 550, 551, 539), (539, 551, 552, 540), (540, 552, 553, 541), (541, 553, 554, 542), (542, 554, 555, 543), (543, 555, 556, 544), (544, 556, 557, 545), (545, 557, 546, 534), (546, 558, 559, 547), (547, 559, 560, 548), (548, 560, 561, 549), (549, 561, 562, 550), (550, 562, 563, 551), (551, 563, 564, 552), (552, 564, 565, 553), (553, 565, 566, 554), (554, 566, 567, 555), (555, 567, 568, 556), (556, 568, 569, 557), (557, 569, 558, 546), (558, 570, 571, 559), (559, 571, 572, 560), (560, 572, 573, 561), (561, 573, 574, 562), (562, 574, 575, 563), (563, 575, 576, 564), (564, 576, 577, 565), (565, 577, 578, 566), (566, 578, 579, 567), (567, 579, 580, 568), (568, 580, 581, 569), (569, 581, 570, 558), (570, 582, 583, 571), (571, 583, 584, 572), (572, 584, 585, 573), (573, 585, 586, 574), (574, 586, 587, 575), (575, 587, 588, 576), (576, 588, 589, 577), (577, 589, 590, 578), (578, 590, 591, 579), (579, 591, 592, 580), (580, 592, 593, 581), (581, 593, 582, 570), (582, 594, 595, 583), (583, 595, 596, 584), (584, 596, 597, 585), (585, 597, 598, 586), (586, 598, 599, 587), (587, 599, 600, 588), (588, 600, 601, 589), (589, 601, 602, 590), (590, 602, 603, 591), (591, 603, 604, 592), (592, 604, 605, 593), (593, 605, 594, 582), (594, 606, 607, 595), (595, 607, 608, 596), (596, 608, 609, 597), (597, 609, 610, 598), (598, 610, 611, 599), (599, 611, 612, 600), (600, 612, 613, 601), (601, 613, 614, 602), (602, 614, 615, 603), (603, 615, 616, 604), (604, 616, 617, 605), (605, 617, 606, 594), (606, 618, 619, 607), (607, 619, 620, 608), (608, 620, 621, 609), (609, 621, 622, 610), (610, 622, 623, 611), (611, 623, 624, 612), (612, 624, 625, 613), (613, 625, 626, 614), (614, 626, 627, 615), (615, 627, 628, 616), (616, 628, 629, 617), (617, 629, 618, 606), (618, 630, 631, 619), (619, 631, 632, 620), (620, 632, 633, 621), (621, 633, 634, 622), (622, 634, 635, 623), (623, 635, 636, 624), (624, 636, 637, 625), (625, 637, 638, 626), (626, 638, 639, 627), (627, 639, 640, 628), (628, 640, 641, 629), (629, 641, 630, 618), (630, 642, 643, 631), (631, 643, 644, 632), (632, 644, 645, 633), (633, 645, 646, 634), (634, 646, 647, 635), (635, 647, 648, 636), (636, 648, 649, 637), (637, 649, 650, 638), (638, 650, 651, 639), (639, 651, 652, 640), (640, 652, 653, 641), (641, 653, 642, 630), (642, 654, 655, 643), (643, 655, 656, 644), (644, 656, 657, 645), (645, 657, 658, 646), (646, 658, 659, 647), (647, 659, 660, 648), (648, 660, 661, 649), (649, 661, 662, 650), (650, 662, 663, 651), (651, 663, 664, 652), (652, 664, 665, 653), (653, 665, 654, 642), (654, 666, 667, 655), (655, 667, 668, 656), (656, 668, 669, 657), (657, 669, 670, 658), (658, 670, 671, 659), (659, 671, 672, 660), (660, 672, 673, 661), (661, 673, 674, 662), (662, 674, 675, 663), (663, 675, 676, 664), (664, 676, 677, 665), (665, 677, 666, 654), (666, 678, 679, 667), (667, 679, 680, 668), (668, 680, 681, 669), (669, 681, 682, 670), (670, 682, 683, 671), (671, 683, 684, 672), (672, 684, 685, 673), (673, 685, 686, 674), (674, 686, 687, 675), (675, 687, 688, 676), (676, 688, 689, 677), (677, 689, 678, 666), (678, 690, 691, 679), (679, 691, 692, 680), (680, 692, 693, 681), (681, 693, 694, 682), (682, 694, 695, 683), (683, 695, 696, 684), (684, 696, 697, 685), (685, 697, 698, 686), (686, 698, 699, 687), (687, 699, 700, 688), (688, 700, 701, 689), (689, 701, 690, 678), (690, 702, 703, 691), (691, 703, 704, 692), (692, 704, 705, 693), (693, 705, 706, 694), (694, 706, 707, 695), (695, 707, 708, 696), (696, 708, 709, 697), (697, 709, 710, 698), (698, 710, 711, 699), (699, 711, 712, 700), (700, 712, 713, 701), (701, 713, 702, 690), (702, 714, 715, 703), (703, 715, 716, 704), (704, 716, 717, 705), (705, 717, 718, 706), (706, 718, 719, 707), (707, 719, 720, 708), (708, 720, 721, 709), (709, 721, 722, 710), (710, 722, 723, 711), (711, 723, 724, 712), (712, 724, 725, 713), (713, 725, 714, 702), (714, 726, 727, 715), (715, 727, 728, 716), (716, 728, 729, 717), (717, 729, 730, 718), (718, 730, 731, 719), (719, 731, 732, 720), (720, 732, 733, 721), (721, 733, 734, 722), (722, 734, 735, 723), (723, 735, 736, 724), (724, 736, 737, 725), (725, 737, 726, 714), (726, 738, 739, 727), (727, 739, 740, 728), (728, 740, 741, 729), (729, 741, 742, 730), (730, 742, 743, 731), (731, 743, 744, 732), (732, 744, 745, 733), (733, 745, 746, 734), (734, 746, 747, 735), (735, 747, 748, 736), (736, 748, 749, 737), (737, 749, 738, 726), (738, 750, 751, 739), (739, 751, 752, 740), (740, 752, 753, 741), (741, 753, 754, 742), (742, 754, 755, 743), (743, 755, 756, 744), (744, 756, 757, 745), (745, 757, 758, 746), (746, 758, 759, 747), (747, 759, 760, 748), (748, 760, 761, 749), (749, 761, 750, 738), (750, 762, 763, 751), (751, 763, 764, 752), (752, 764, 765, 753), (753, 765, 766, 754), (754, 766, 767, 755), (755, 767, 768, 756), (756, 768, 769, 757), (757, 769, 770, 758), (758, 770, 771, 759), (759, 771, 772, 760), (760, 772, 773, 761), (761, 773, 762, 750), (762, 774, 775, 763), (763, 775, 776, 764), (764, 776, 777, 765), (765, 777, 778, 766), (766, 778, 779, 767), (767, 779, 780, 768), (768, 780, 781, 769), (769, 781, 782, 770), (770, 782, 783, 771), (771, 783, 784, 772), (772, 784, 785, 773), (773, 785, 774, 762), (774, 786, 787, 775), (775, 787, 788, 776), (776, 788, 789, 777), (777, 789, 790, 778), (778, 790, 791, 779), (779, 791, 792, 780), (780, 792, 793, 781), (781, 793, 794, 782), (782, 794, 795, 783), (783, 795, 796, 784), (784, 796, 797, 785), (785, 797, 786, 774), (786, 798, 799, 787), (787, 799, 800, 788), (788, 800, 801, 789), (789, 801, 802, 790), (790, 802, 803, 791), (791, 803, 804, 792), (792, 804, 805, 793), (793, 805, 806, 794), (794, 806, 807, 795), (795, 807, 808, 796), (796, 808, 809, 797), (797, 809, 798, 786), (798, 246, 247, 799), (799, 247, 248, 800), (800, 248, 249, 801), (801, 249, 250, 802), (802, 250, 251, 803), (803, 251, 252, 804), (804, 252, 253, 805), (805, 253, 254, 806), (806, 254, 255, 807), (807, 255, 256, 808), (808, 256, 257, 809), (809, 257, 246, 798), (384, 16, 17, 18, 393), (393, 18, 19, 20, 21, 404), (13, 14, 15, 375), (366, 11, 12, 13, 375), (11, 366, 355, 10), (354, 8, 9, 10, 355), (365, 6, 7, 8, 354), (404, 21, 22, 23, 403), (403, 23, 24, 402), (402, 24, 25, 26, 413), (392, 0, 1, 383), (31, 0, 392, 401), (383, 1, 2, 3, 374), (374, 3, 4, 5, 6, 365, 364), (28, 29, 30, 31, 401), (413, 26, 27, 28, 401, 412)])
me_cylinder.polygons.foreach_set('use_smooth', [True] * 774)
_k = set([(80, 87), (80, 175), (81, 174), (81, 218), (82, 173), (82, 204), (83, 84), (83, 172), (84, 132), (87, 135), (116, 191), (116, 206), (116, 242), (117, 192), (117, 210), (117, 238), (118, 119), (118, 196), (118, 234), (119, 188), (119, 235), (132, 160), (135, 163), (160, 188), (163, 191), (172, 173), (172, 236), (173, 237), (174, 195), (174, 241), (175, 209), (175, 245), (192, 211), (192, 239), (195, 213), (195, 240), (196, 200), (200, 202), (202, 204), (206, 225), (206, 243), (209, 227), (209, 244), (210, 214), (211, 215), (213, 219), (214, 216), (215, 217), (216, 218), (217, 219), (225, 229), (227, 233), (229, 231), (231, 233), (234, 235), (234, 237), (235, 236), (236, 237), (238, 239), (238, 241), (239, 240), (240, 241), (242, 243), (242, 245), (243, 244), (244, 245)])
me_cylinder.attributes.new('sharp_edge', 'BOOLEAN', 'EDGE').data.foreach_set('value', [ (min(e.vertices), max(e.vertices)) in _k for e in me_cylinder.edges])
_uv = me_cylinder.uv_layers.new(name='UVMap')
_uv.uv.foreach_set('vector', [0.5086, 0.5127, 0.4258, 0.5105, 0.4258, 0.5179, 0.4752, 0.5176, 0.4752, 0.5176, 0.4258, 0.5179, 0.4258, 0.5247, 0.5098, 0.5268, 0.5098, 0.5268, 0.4258, 0.5247, 0.4258, 0.5307, 0.4752, 0.5301, 0.4752, 0.5267, 0.4258, 0.5273, 0.4258, 0.5214, 0.4752, 0.5209, 0.4752, 0.5209, 0.4258, 0.5214, 0.4258, 0.5146, 0.5082, 0.513, 0.5082, 0.513, 0.4258, 0.5146, 0.4258, 0.5072, 0.4752, 0.507, 0.4752, 0.507, 0.4258, 0.5072, 0.4258, 0.4995, 0.5069, 0.4993, 0.5069, 0.4993, 0.4258, 0.4995, 0.4258, 0.4918, 0.4752, 0.492, 0.4752, 0.492, 0.4258, 0.4918, 0.4258, 0.4844, 0.5082, 0.4855, 0.5082, 0.4855, 0.4258, 0.4844, 0.4258, 0.4776, 0.5098, 0.4778, 0.5098, 0.4778, 0.4258, 0.4776, 0.4258, 0.4716, 0.4752, 0.4722, 0.4752, 0.5301, 0.4258, 0.5307, 0.4258, 0.5247, 0.5086, 0.5206, 0.5086, 0.5206, 0.4258, 0.5247, 0.4258, 0.5179, 0.4752, 0.5176, 0.4752, 0.5176, 0.4258, 0.5179, 0.4258, 0.5105, 0.5086, 0.5127, 0.5086, 0.5127, 0.4258, 0.5105, 0.4258, 0.5028, 0.5082, 0.5021, 0.5082, 0.5021, 0.4258, 0.5028, 0.4258, 0.4951, 0.4752, 0.4953, 0.4752, 0.4953, 0.4258, 0.4951, 0.4258, 0.4877, 0.5086, 0.4874, 0.5086, 0.4874, 0.4258, 0.4877, 0.4258, 0.4809, 0.4752, 0.4814, 0.4752, 0.4814, 0.4258, 0.4809, 0.4258, 0.475, 0.4752, 0.4756, 0.4752, 0.4722, 0.4258, 0.4716, 0.4258, 0.4776, 0.5098, 0.4778, 0.5098, 0.4778, 0.4258, 0.4776, 0.4258, 0.4844, 0.4752, 0.4847, 0.4752, 0.4847, 0.4258, 0.4844, 0.4258, 0.4918, 0.506, 0.4896, 0.506, 0.4896, 0.4258, 0.4918, 0.4258, 0.4995, 0.5046, 0.4993, 0.5046, 0.4993, 0.4258, 0.4995, 0.4258, 0.5072, 0.4752, 0.507, 0.4752, 0.507, 0.4258, 0.5072, 0.4258, 0.5146, 0.506, 0.513, 0.506, 0.513, 0.4258, 0.5146, 0.4258, 0.5214, 0.4752, 0.5209, 0.4752, 0.4708, 0.4258, 0.4701, 0.4258, 0.475, 0.5086, 0.4803, 0.5086, 0.524, 0.4258, 0.5273, 0.4258, 0.5322, 0.4752, 0.5315, 0.4752, 0.4814, 0.4258, 0.4809, 0.4258, 0.4877, 0.4752, 0.4881, 0.4752, 0.4881, 0.4258, 0.4877, 0.4258, 0.4951, 0.5086, 0.4915, 0.2393, 0.5214, 0.2393, 0.5273, 0.2252, 0.5273, 0.2252, 0.5214, 0.5086, 0.4915, 0.4258, 0.4951, 0.4258, 0.5028, 0.5082, 0.5021, 0.5682, 0.5017, 0.5596, 0.5167, 0.5086, 0.5127, 0.5082, 0.5021, 0.5607, 0.5105, 0.5599, 0.5028, 0.5607, 0.4951, 0.5629, 0.4877, 0.5665, 0.4809, 0.5714, 0.475, 0.5774, 0.4701, 0.5842, 0.4664, 0.5916, 0.4642, 0.5993, 0.4634, 0.607, 0.4642, 0.6144, 0.4664, 0.6212, 0.4701, 0.6272, 0.475, 0.6321, 0.4809, 0.6357, 0.4877, 0.6379, 0.4951, 0.6387, 0.5028, 0.6379, 0.5105, 0.6357, 0.5179, 0.6321, 0.5247, 0.6272, 0.5307, 0.6212, 0.5356, 0.6144, 0.5392, 0.607, 0.5415, 0.5993, 0.5422, 0.5916, 0.5415, 0.5842, 0.5392, 0.5774, 0.5356, 0.5714, 0.5307, 0.5665, 0.5247, 0.5629, 0.5179, 0.2393, 0.5179, 0.2393, 0.5247, 0.2252, 0.5247, 0.2252, 0.5179, 0.2393, 0.4918, 0.2393, 0.4844, 0.2252, 0.4844, 0.2252, 0.4918, 0.2393, 0.5105, 0.2393, 0.5028, 0.2252, 0.5028, 0.2252, 0.5105, 0.2393, 0.5028, 0.2393, 0.4951, 0.2252, 0.4951, 0.2252, 0.5028, 0.2393, 0.4844, 0.2393, 0.4918, 0.2252, 0.4918, 0.2252, 0.4844, 0.2393, 0.4809, 0.2393, 0.4877, 0.2252, 0.4877, 0.2252, 0.4809, 0.2393, 0.5273, 0.2393, 0.5214, 0.2252, 0.5214, 0.2252, 0.5273, 0.2393, 0.5146, 0.2393, 0.5214, 0.2252, 0.5214, 0.2252, 0.5146, 0.2393, 0.5105, 0.2393, 0.5179, 0.2252, 0.5179, 0.2252, 0.5105, 0.2393, 0.4995, 0.2393, 0.4918, 0.2252, 0.4918, 0.2252, 0.4995, 0.2393, 0.5179, 0.2393, 0.5105, 0.2252, 0.5105, 0.2252, 0.5179, 0.2393, 0.4776, 0.2393, 0.4844, 0.2252, 0.4844, 0.2252, 0.4776, 0.2393, 0.475, 0.2393, 0.4809, 0.2252, 0.4809, 0.2252, 0.475, 0.2393, 0.4809, 0.2393, 0.475, 0.2252, 0.475, 0.2252, 0.4809, 0.2393, 0.5072, 0.2393, 0.5146, 0.2252, 0.5146, 0.2252, 0.5072, 0.2393, 0.5028, 0.2393, 0.5105, 0.2252, 0.5105, 0.2252, 0.5028, 0.2393, 0.5072, 0.2393, 0.4995, 0.2252, 0.4995, 0.2252, 0.5072, 0.2393, 0.5247, 0.2393, 0.5179, 0.2252, 0.5179, 0.2252, 0.5247, 0.2393, 0.4716, 0.2393, 0.4776, 0.2252, 0.4776, 0.2252, 0.4716, 0.2393, 0.4776, 0.2393, 0.4716, 0.2252, 0.4716, 0.2252, 0.4776, 0.2393, 0.4877, 0.2393, 0.4809, 0.2252, 0.4809, 0.2252, 0.4877, 0.2393, 0.4995, 0.2393, 0.5072, 0.2252, 0.5072, 0.2252, 0.4995, 0.2393, 0.4951, 0.2393, 0.5028, 0.2252, 0.5028, 0.2252, 0.4951, 0.2393, 0.5146, 0.2393, 0.5072, 0.2252, 0.5072, 0.2252, 0.5146, 0.2393, 0.5307, 0.2393, 0.5247, 0.2252, 0.5247, 0.2252, 0.5307, 0.2393, 0.5247, 0.2393, 0.5307, 0.2252, 0.5307, 0.2252, 0.5247, 0.2393, 0.4844, 0.2393, 0.4776, 0.2252, 0.4776, 0.2252, 0.4844, 0.2393, 0.4951, 0.2393, 0.4877, 0.2252, 0.4877, 0.2252, 0.4951, 0.2393, 0.4918, 0.2393, 0.4995, 0.2252, 0.4995, 0.2252, 0.4918, 0.2393, 0.4877, 0.2393, 0.4951, 0.2252, 0.4951, 0.2252, 0.4877, 0.2393, 0.5214, 0.2393, 0.5146, 0.2252, 0.5146, 0.2252, 0.5214, 0.4258, 0.4877, 0.4258, 0.4951, 0.3636, 0.4951, 0.3636, 0.4877, 0.3636, 0.4877, 0.3636, 0.4951, 0.3014, 0.4951, 0.3014, 0.4877, 0.3014, 0.4877, 0.3014, 0.4951, 0.2393, 0.4951, 0.2393, 0.4877, 0.4258, 0.4918, 0.4258, 0.4995, 0.3636, 0.4995, 0.3636, 0.4918, 0.3636, 0.4918, 0.3636, 0.4995, 0.3014, 0.4995, 0.3014, 0.4918, 0.3014, 0.4918, 0.3014, 0.4995, 0.2393, 0.4995, 0.2393, 0.4918, 0.4258, 0.4951, 0.4258, 0.4877, 0.3636, 0.4877, 0.3636, 0.4951, 0.3636, 0.4951, 0.3636, 0.4877, 0.3014, 0.4877, 0.3014, 0.4951, 0.3014, 0.4951, 0.3014, 0.4877, 0.2393, 0.4877, 0.2393, 0.4951, 0.4258, 0.5247, 0.4258, 0.5307, 0.3636, 0.5307, 0.3636, 0.5247, 0.3636, 0.5247, 0.3636, 0.5307, 0.3014, 0.5307, 0.3014, 0.5247, 0.3014, 0.5247, 0.3014, 0.5307, 0.2393, 0.5307, 0.2393, 0.5247, 0.4258, 0.5307, 0.4258, 0.5247, 0.3636, 0.5247, 0.3636, 0.5307, 0.3636, 0.5307, 0.3636, 0.5247, 0.3014, 0.5247, 0.3014, 0.5307, 0.3014, 0.5307, 0.3014, 0.5247, 0.2393, 0.5247, 0.2393, 0.5307, 0.5916, 0.4642, 0.5842, 0.4664, 0.5809, 0.4682, 0.5809, 0.403, 0.6177, 0.403, 0.6177, 0.4682, 0.6144, 0.4664, 0.607, 0.4642, 0.5993, 0.4634, 0.4258, 0.4951, 0.4258, 0.5028, 0.3636, 0.5028, 0.3636, 0.4951, 0.3636, 0.4951, 0.3636, 0.5028, 0.3014, 0.5028, 0.3014, 0.4951, 0.3014, 0.4951, 0.3014, 0.5028, 0.2393, 0.5028, 0.2393, 0.4951, 0.4258, 0.4995, 0.4258, 0.5072, 0.3636, 0.5072, 0.3636, 0.4995, 0.3636, 0.4995, 0.3636, 0.5072, 0.3014, 0.5072, 0.3014, 0.4995, 0.3014, 0.4995, 0.3014, 0.5072, 0.2393, 0.5072, 0.2393, 0.4995, 0.4258, 0.4877, 0.4258, 0.4809, 0.3636, 0.4809, 0.3636, 0.4877, 0.3636, 0.4877, 0.3636, 0.4809, 0.3014, 0.4809, 0.3014, 0.4877, 0.3014, 0.4877, 0.3014, 0.4809, 0.2393, 0.4809, 0.2393, 0.4877, 0.4258, 0.4776, 0.4258, 0.4716, 0.3636, 0.4716, 0.3636, 0.4776, 0.3636, 0.4776, 0.3636, 0.4716, 0.3014, 0.4716, 0.3014, 0.4776, 0.3014, 0.4776, 0.3014, 0.4716, 0.2393, 0.4716, 0.2393, 0.4776, 0.4258, 0.4716, 0.4258, 0.4776, 0.3636, 0.4776, 0.3636, 0.4716, 0.3636, 0.4716, 0.3636, 0.4776, 0.3014, 0.4776, 0.3014, 0.4716, 0.3014, 0.4716, 0.3014, 0.4776, 0.2393, 0.4776, 0.2393, 0.4716, 0.4258, 0.5247, 0.4258, 0.5179, 0.3636, 0.5179, 0.3636, 0.5247, 0.3636, 0.5247, 0.3636, 0.5179, 0.3014, 0.5179, 0.3014, 0.5247, 0.3014, 0.5247, 0.3014, 0.5179, 0.2393, 0.5179, 0.2393, 0.5247, 0.4258, 0.5028, 0.4258, 0.5105, 0.3636, 0.5105, 0.3636, 0.5028, 0.3636, 0.5028, 0.3636, 0.5105, 0.3014, 0.5105, 0.3014, 0.5028, 0.3014, 0.5028, 0.3014, 0.5105, 0.2393, 0.5105, 0.2393, 0.5028, 0.4258, 0.5072, 0.4258, 0.5146, 0.3636, 0.5146, 0.3636, 0.5072, 0.3636, 0.5072, 0.3636, 0.5146, 0.3014, 0.5146, 0.3014, 0.5072, 0.3014, 0.5072, 0.3014, 0.5146, 0.2393, 0.5146, 0.2393, 0.5072, 0.4258, 0.4809, 0.4258, 0.475, 0.3636, 0.475, 0.3636, 0.4809, 0.3636, 0.4809, 0.3636, 0.475, 0.3014, 0.475, 0.3014, 0.4809, 0.3014, 0.4809, 0.3014, 0.475, 0.2393, 0.475, 0.2393, 0.4809, 0.4258, 0.475, 0.4258, 0.4809, 0.3636, 0.4809, 0.3636, 0.475, 0.3636, 0.475, 0.3636, 0.4809, 0.3014, 0.4809, 0.3014, 0.475, 0.3014, 0.475, 0.3014, 0.4809, 0.2393, 0.4809, 0.2393, 0.475, 0.4258, 0.4776, 0.4258, 0.4844, 0.3636, 0.4844, 0.3636, 0.4776, 0.3636, 0.4776, 0.3636, 0.4844, 0.3014, 0.4844, 0.3014, 0.4776, 0.3014, 0.4776, 0.3014, 0.4844, 0.2393, 0.4844, 0.2393, 0.4776, 0.4258, 0.5179, 0.4258, 0.5105, 0.3636, 0.5105, 0.3636, 0.5179, 0.3636, 0.5179, 0.3636, 0.5105, 0.3014, 0.5105, 0.3014, 0.5179, 0.3014, 0.5179, 0.3014, 0.5105, 0.2393, 0.5105, 0.2393, 0.5179, 0.4218, 0.4682, 0.3675, 0.4682, 0.3675, 0.403, 0.4218, 0.403, 0.4258, 0.5105, 0.4258, 0.5179, 0.3636, 0.5179, 0.3636, 0.5105, 0.3636, 0.5105, 0.3636, 0.5179, 0.3014, 0.5179, 0.3014, 0.5105, 0.3014, 0.5105, 0.3014, 0.5179, 0.2393, 0.5179, 0.2393, 0.5105, 0.4258, 0.5146, 0.4258, 0.5214, 0.3636, 0.5214, 0.3636, 0.5146, 0.3636, 0.5146, 0.3636, 0.5214, 0.3014, 0.5214, 0.3014, 0.5146, 0.3014, 0.5146, 0.3014, 0.5214, 0.2393, 0.5214, 0.2393, 0.5146, 0.4258, 0.5273, 0.4258, 0.5214, 0.3636, 0.5214, 0.3636, 0.5273, 0.3636, 0.5273, 0.3636, 0.5214, 0.3014, 0.5214, 0.3014, 0.5273, 0.3014, 0.5273, 0.3014, 0.5214, 0.2393, 0.5214, 0.2393, 0.5273, 0.4258, 0.4809, 0.4258, 0.4877, 0.3636, 0.4877, 0.3636, 0.4809, 0.3636, 0.4809, 0.3636, 0.4877, 0.3014, 0.4877, 0.3014, 0.4809, 0.3014, 0.4809, 0.3014, 0.4877, 0.2393, 0.4877, 0.2393, 0.4809, 0.4258, 0.4844, 0.4258, 0.4918, 0.3636, 0.4918, 0.3636, 0.4844, 0.3636, 0.4844, 0.3636, 0.4918, 0.3014, 0.4918, 0.3014, 0.4844, 0.3014, 0.4844, 0.3014, 0.4918, 0.2393, 0.4918, 0.2393, 0.4844, 0.4258, 0.5028, 0.4258, 0.4951, 0.3636, 0.4951, 0.3636, 0.5028, 0.3636, 0.5028, 0.3636, 0.4951, 0.3014, 0.4951, 0.3014, 0.5028, 0.3014, 0.5028, 0.3014, 0.4951, 0.2393, 0.4951, 0.2393, 0.5028, 0.4258, 0.5105, 0.4258, 0.5028, 0.3636, 0.5028, 0.3636, 0.5105, 0.3636, 0.5105, 0.3636, 0.5028, 0.3014, 0.5028, 0.3014, 0.5105, 0.3014, 0.5105, 0.3014, 0.5028, 0.2393, 0.5028, 0.2393, 0.5105, 0.3675, 0.4682, 0.4218, 0.4682, 0.4218, 0.403, 0.3675, 0.403, 0.4258, 0.5179, 0.4258, 0.5247, 0.3636, 0.5247, 0.3636, 0.5179, 0.3636, 0.5179, 0.3636, 0.5247, 0.3014, 0.5247, 0.3014, 0.5179, 0.3014, 0.5179, 0.3014, 0.5247, 0.2393, 0.5247, 0.2393, 0.5179, 0.4258, 0.5214, 0.4258, 0.5273, 0.3636, 0.5273, 0.3636, 0.5214, 0.3636, 0.5214, 0.3636, 0.5273, 0.3014, 0.5273, 0.3014, 0.5214, 0.3014, 0.5214, 0.3014, 0.5273, 0.2393, 0.5273, 0.2393, 0.5214, 0.2975, 0.5179, 0.2432, 0.5179, 0.2393, 0.5214, 0.3014, 0.5214, 0.2432, 0.4811, 0.2975, 0.4811, 0.3014, 0.4776, 0.2393, 0.4776, 0.2975, 0.5146, 0.2975, 0.5179, 0.3014, 0.5214, 0.3014, 0.5146, 0.2432, 0.5179, 0.2432, 0.5146, 0.2393, 0.5146, 0.2393, 0.5214, 0.2975, 0.4811, 0.2975, 0.4844, 0.3014, 0.4844, 0.3014, 0.4776, 0.2432, 0.4844, 0.2432, 0.4811, 0.2393, 0.4776, 0.2393, 0.4844, 0.2975, 0.5072, 0.2975, 0.5146, 0.3014, 0.5146, 0.3014, 0.5072, 0.2432, 0.5146, 0.2432, 0.5072, 0.2393, 0.5072, 0.2393, 0.5146, 0.2975, 0.4995, 0.2975, 0.5072, 0.3014, 0.5072, 0.3014, 0.4995, 0.2432, 0.5072, 0.2432, 0.4995, 0.2393, 0.4995, 0.2393, 0.5072, 0.2975, 0.4918, 0.2975, 0.4995, 0.3014, 0.4995, 0.3014, 0.4918, 0.2432, 0.4995, 0.2432, 0.4918, 0.2393, 0.4918, 0.2393, 0.4995, 0.2975, 0.4844, 0.2975, 0.4918, 0.3014, 0.4918, 0.3014, 0.4844, 0.2432, 0.4918, 0.2432, 0.4844, 0.2393, 0.4844, 0.2393, 0.4918, 0.3597, 0.5179, 0.3054, 0.5179, 0.3014, 0.5214, 0.3636, 0.5214, 0.3054, 0.4811, 0.3597, 0.4811, 0.3636, 0.4776, 0.3014, 0.4776, 0.3597, 0.5146, 0.3597, 0.5179, 0.3636, 0.5214, 0.3636, 0.5146, 0.3054, 0.5179, 0.3054, 0.5146, 0.3014, 0.5146, 0.3014, 0.5214, 0.3597, 0.4811, 0.3597, 0.4844, 0.3636, 0.4844, 0.3636, 0.4776, 0.3054, 0.4844, 0.3054, 0.4811, 0.3014, 0.4776, 0.3014, 0.4844, 0.3597, 0.5072, 0.3597, 0.5146, 0.3636, 0.5146, 0.3636, 0.5072, 0.3054, 0.5146, 0.3054, 0.5072, 0.3014, 0.5072, 0.3014, 0.5146, 0.3597, 0.4995, 0.3597, 0.5072, 0.3636, 0.5072, 0.3636, 0.4995, 0.3054, 0.5072, 0.3054, 0.4995, 0.3014, 0.4995, 0.3014, 0.5072, 0.3597, 0.4918, 0.3597, 0.4995, 0.3636, 0.4995, 0.3636, 0.4918, 0.3054, 0.4995, 0.3054, 0.4918, 0.3014, 0.4918, 0.3014, 0.4995, 0.3597, 0.4844, 0.3597, 0.4918, 0.3636, 0.4918, 0.3636, 0.4844, 0.3054, 0.4918, 0.3054, 0.4844, 0.3014, 0.4844, 0.3014, 0.4918, 0.4218, 0.5179, 0.3675, 0.5179, 0.3636, 0.5214, 0.4258, 0.5214, 0.3675, 0.4811, 0.4218, 0.4811, 0.4258, 0.4776, 0.3636, 0.4776, 0.4218, 0.5146, 0.4218, 0.5179, 0.4258, 0.5214, 0.4258, 0.5146, 0.3675, 0.5179, 0.3675, 0.5146, 0.3636, 0.5146, 0.3636, 0.5214, 0.4218, 0.4811, 0.4218, 0.4844, 0.4258, 0.4844, 0.4258, 0.4776, 0.3675, 0.4844, 0.3675, 0.4811, 0.3636, 0.4776, 0.3636, 0.4844, 0.4218, 0.5072, 0.4218, 0.5146, 0.4258, 0.5146, 0.4258, 0.5072, 0.3675, 0.5146, 0.3675, 0.5072, 0.3636, 0.5072, 0.3636, 0.5146, 0.4218, 0.4995, 0.4218, 0.5072, 0.4258, 0.5072, 0.4258, 0.4995, 0.3675, 0.5072, 0.3675, 0.4995, 0.3636, 0.4995, 0.3636, 0.5072, 0.4218, 0.4918, 0.4218, 0.4995, 0.4258, 0.4995, 0.4258, 0.4918, 0.3675, 0.4995, 0.3675, 0.4918, 0.3636, 0.4918, 0.3636, 0.4995, 0.4218, 0.4844, 0.4218, 0.4918, 0.4258, 0.4918, 0.4258, 0.4844, 0.3675, 0.4918, 0.3675, 0.4844, 0.3636, 0.4844, 0.3636, 0.4918, 0.5082, 0.5021, 0.4258, 0.5028, 0.4258, 0.5105, 0.5086, 0.5127, 0.4218, 0.5179, 0.4218, 0.4811, 0.3675, 0.4811, 0.3675, 0.5179, 0.3597, 0.5179, 0.3597, 0.4811, 0.3054, 0.4811, 0.3054, 0.5179, 0.2975, 0.5179, 0.2975, 0.4811, 0.2432, 0.4811, 0.2432, 0.5179, 0.5916, 0.4642, 0.5842, 0.4664, 0.5809, 0.4682, 0.5809, 0.403, 0.6177, 0.403, 0.6177, 0.4682, 0.6144, 0.4664, 0.607, 0.4642, 0.5993, 0.4634, 0.5916, 0.4642, 0.5993, 0.4634, 0.607, 0.4642, 0.6144, 0.4664, 0.6177, 0.4682, 0.6177, 0.403, 0.5809, 0.403, 0.5809, 0.4682, 0.5842, 0.4664, 0.5842, 0.4664, 0.5916, 0.4642, 0.5993, 0.4634, 0.607, 0.4642, 0.6144, 0.4664, 0.6177, 0.4682, 0.6177, 0.403, 0.5809, 0.403, 0.5809, 0.4682, 0.5916, 0.4642, 0.5842, 0.4664, 0.5809, 0.4682, 0.5809, 0.403, 0.6177, 0.403, 0.6177, 0.4682, 0.6144, 0.4664, 0.607, 0.4642, 0.5993, 0.4634, 0.2432, 0.4682, 0.2975, 0.4682, 0.2975, 0.403, 0.2432, 0.403, 0.2975, 0.4682, 0.2432, 0.4682, 0.2432, 0.403, 0.2975, 0.403, 0.3054, 0.4682, 0.3597, 0.4682, 0.3597, 0.403, 0.3054, 0.403, 0.5842, 0.4664, 0.5916, 0.4642, 0.5993, 0.4634, 0.607, 0.4642, 0.6144, 0.4664, 0.6177, 0.4682, 0.6177, 0.403, 0.5809, 0.403, 0.5809, 0.4682, 0.3597, 0.4682, 0.3054, 0.4682, 0.3054, 0.403, 0.3597, 0.403, 0.6926, 0.499, 0.6762, 0.499, 0.6766, 0.4864, 0.6926, 0.4864, 0.6926, 0.6233, 0.6766, 0.6223, 0.6778, 0.6132, 0.6926, 0.6141, 0.6926, 0.6141, 0.6778, 0.6132, 0.6795, 0.6007, 0.6926, 0.6016, 0.6926, 0.6016, 0.6795, 0.6007, 0.6811, 0.5883, 0.6926, 0.589, 0.6926, 0.589, 0.6811, 0.5883, 0.6823, 0.5792, 0.6926, 0.5798, 0.6926, 0.4864, 0.6823, 0.4864, 0.6827, 0.499, 0.6926, 0.499, 0.6926, 0.499, 0.6827, 0.499, 0.6823, 0.5115, 0.6926, 0.5115, 0.6926, 0.5798, 0.6823, 0.5792, 0.6811, 0.5883, 0.6926, 0.589, 0.6926, 0.589, 0.6811, 0.5883, 0.6795, 0.6007, 0.6926, 0.6016, 0.6926, 0.6016, 0.6795, 0.6007, 0.6778, 0.6132, 0.6926, 0.6141, 0.6926, 0.6141, 0.6778, 0.6132, 0.6766, 0.6223, 0.6926, 0.6233, 0.6926, 0.5115, 0.6766, 0.5115, 0.6762, 0.499, 0.6926, 0.499, 0.6762, 0.499, 0.6601, 0.499, 0.6609, 0.4864, 0.6766, 0.4864, 0.6766, 0.6223, 0.6609, 0.6192, 0.6633, 0.6103, 0.6778, 0.6132, 0.6778, 0.6132, 0.6633, 0.6103, 0.6666, 0.5982, 0.6795, 0.6007, 0.6795, 0.6007, 0.6666, 0.5982, 0.6698, 0.586, 0.6811, 0.5883, 0.6811, 0.5883, 0.6698, 0.586, 0.6722, 0.5771, 0.6823, 0.5792, 0.6823, 0.4864, 0.6722, 0.4864, 0.6731, 0.499, 0.6827, 0.499, 0.6827, 0.499, 0.6731, 0.499, 0.6722, 0.5115, 0.6823, 0.5115, 0.6823, 0.5792, 0.6722, 0.5771, 0.6698, 0.586, 0.6811, 0.5883, 0.6811, 0.5883, 0.6698, 0.586, 0.6666, 0.5982, 0.6795, 0.6007, 0.6795, 0.6007, 0.6666, 0.5982, 0.6633, 0.6103, 0.6778, 0.6132, 0.6778, 0.6132, 0.6633, 0.6103, 0.6609, 0.6192, 0.6766, 0.6223, 0.6766, 0.5115, 0.6609, 0.5115, 0.6601, 0.499, 0.6762, 0.499, 0.6601, 0.499, 0.6445, 0.499, 0.6458, 0.4864, 0.6609, 0.4864, 0.6609, 0.6192, 0.6458, 0.614, 0.6493, 0.6055, 0.6633, 0.6103, 0.6633, 0.6103, 0.6493, 0.6055, 0.6541, 0.5939, 0.6666, 0.5982, 0.6666, 0.5982, 0.6541, 0.5939, 0.6589, 0.5823, 0.6698, 0.586, 0.6698, 0.586, 0.6589, 0.5823, 0.6625, 0.5738, 0.6722, 0.5771, 0.6722, 0.4864, 0.6625, 0.4864, 0.6637, 0.499, 0.6731, 0.499, 0.6731, 0.499, 0.6637, 0.499, 0.6625, 0.5115, 0.6722, 0.5115, 0.6722, 0.5771, 0.6625, 0.5738, 0.6589, 0.5823, 0.6698, 0.586, 0.6698, 0.586, 0.6589, 0.5823, 0.6541, 0.5939, 0.6666, 0.5982, 0.6666, 0.5982, 0.6541, 0.5939, 0.6493, 0.6055, 0.6633, 0.6103, 0.6633, 0.6103, 0.6493, 0.6055, 0.6458, 0.614, 0.6609, 0.6192, 0.6609, 0.5115, 0.6458, 0.5115, 0.6445, 0.499, 0.6601, 0.499, 0.6445, 0.499, 0.6298, 0.499, 0.6315, 0.4864, 0.6458, 0.4864, 0.6458, 0.614, 0.6315, 0.607, 0.6361, 0.599, 0.6493, 0.6055, 0.6493, 0.6055, 0.6361, 0.599, 0.6424, 0.5881, 0.6541, 0.5939, 0.6541, 0.5939, 0.6424, 0.5881, 0.6486, 0.5772, 0.6589, 0.5823, 0.6589, 0.5823, 0.6486, 0.5772, 0.6532, 0.5693, 0.6625, 0.5738, 0.6625, 0.4864, 0.6532, 0.4864, 0.6549, 0.499, 0.6637, 0.499, 0.6637, 0.499, 0.6549, 0.499, 0.6532, 0.5115, 0.6625, 0.5115, 0.6625, 0.5738, 0.6532, 0.5693, 0.6486, 0.5772, 0.6589, 0.5823, 0.6589, 0.5823, 0.6486, 0.5772, 0.6424, 0.5881, 0.6541, 0.5939, 0.6541, 0.5939, 0.6424, 0.5881, 0.6361, 0.599, 0.6493, 0.6055, 0.6493, 0.6055, 0.6361, 0.599, 0.6315, 0.607, 0.6458, 0.614, 0.6458, 0.5115, 0.6315, 0.5115, 0.6298, 0.499, 0.6445, 0.499, 0.5998, 0.6099, 0.5998, 0.5977, 0.6109, 0.5954, 0.6124, 0.607, 0.6315, 0.607, 0.6203, 0.5954, 0.6252, 0.589, 0.6361, 0.599, 0.6361, 0.599, 0.6252, 0.589, 0.6314, 0.5808, 0.6424, 0.5881, 0.6424, 0.5881, 0.6314, 0.5808, 0.6391, 0.5709, 0.6486, 0.5772, 0.6486, 0.5772, 0.6391, 0.5709, 0.6447, 0.5636, 0.6532, 0.5693, 0.6532, 0.4864, 0.6447, 0.4864, 0.6467, 0.499, 0.6549, 0.499, 0.6549, 0.499, 0.6467, 0.499, 0.6447, 0.5115, 0.6532, 0.5115, 0.6532, 0.5693, 0.6447, 0.5636, 0.6391, 0.5709, 0.6486, 0.5772, 0.6486, 0.5772, 0.6391, 0.5709, 0.6314, 0.5808, 0.6424, 0.5881, 0.6424, 0.5881, 0.6314, 0.5808, 0.6252, 0.589, 0.6361, 0.599, 0.6361, 0.599, 0.6252, 0.589, 0.6203, 0.5954, 0.6315, 0.607, 0.5873, 0.607, 0.5887, 0.5954, 0.5998, 0.5977, 0.5998, 0.6099, 0.6185, 0.499, 0.6065, 0.499, 0.6086, 0.4878, 0.6203, 0.4878, 0.6203, 0.5954, 0.6086, 0.5851, 0.6143, 0.5794, 0.6252, 0.589, 0.6252, 0.589, 0.6143, 0.5794, 0.6221, 0.5716, 0.6314, 0.5808, 0.6314, 0.5808, 0.6221, 0.5716, 0.6304, 0.5633, 0.6391, 0.5709, 0.6391, 0.5709, 0.6304, 0.5633, 0.6369, 0.5568, 0.6447, 0.5636, 0.6447, 0.4864, 0.6369, 0.4864, 0.6393, 0.499, 0.6467, 0.499, 0.6467, 0.499, 0.6393, 0.499, 0.6369, 0.5115, 0.6447, 0.5115, 0.6447, 0.5636, 0.6369, 0.5568, 0.6304, 0.5633, 0.6391, 0.5709, 0.6391, 0.5709, 0.6304, 0.5633, 0.6221, 0.5716, 0.6314, 0.5808, 0.6314, 0.5808, 0.6221, 0.5716, 0.6143, 0.5794, 0.6252, 0.589, 0.6252, 0.589, 0.6143, 0.5794, 0.6086, 0.5851, 0.6203, 0.5954, 0.6203, 0.5101, 0.6086, 0.5101, 0.6065, 0.499, 0.6185, 0.499, 0.5998, 0.5872, 0.5998, 0.5752, 0.6109, 0.5735, 0.6109, 0.5851, 0.6086, 0.5851, 0.5983, 0.5735, 0.6047, 0.5685, 0.6143, 0.5794, 0.6143, 0.5794, 0.6047, 0.5685, 0.6135, 0.5618, 0.6221, 0.5716, 0.6221, 0.5716, 0.6135, 0.5618, 0.6222, 0.5551, 0.6304, 0.5633, 0.6304, 0.5633, 0.6222, 0.5551, 0.6301, 0.549, 0.6369, 0.5568, 0.6124, 0.5568, 0.6124, 0.549, 0.5998, 0.547, 0.5998, 0.5544, 0.5998, 0.5544, 0.5998, 0.547, 0.5873, 0.549, 0.5873, 0.5568, 0.6369, 0.5568, 0.6301, 0.549, 0.6222, 0.5551, 0.6304, 0.5633, 0.6304, 0.5633, 0.6222, 0.5551, 0.6135, 0.5618, 0.6221, 0.5716, 0.6221, 0.5716, 0.6135, 0.5618, 0.6047, 0.5685, 0.6143, 0.5794, 0.6143, 0.5794, 0.6047, 0.5685, 0.5983, 0.5735, 0.6086, 0.5851, 0.5887, 0.5851, 0.5887, 0.5735, 0.5998, 0.5752, 0.5998, 0.5872, 0.5998, 0.5752, 0.5998, 0.562, 0.6109, 0.5605, 0.6109, 0.5735, 0.5983, 0.5735, 0.5897, 0.5605, 0.5967, 0.5565, 0.6047, 0.5685, 0.6047, 0.5685, 0.5967, 0.5565, 0.6062, 0.551, 0.6135, 0.5618, 0.6135, 0.5618, 0.6062, 0.551, 0.6158, 0.5455, 0.6222, 0.5551, 0.6222, 0.5551, 0.6158, 0.5455, 0.6228, 0.5414, 0.6301, 0.549, 0.6124, 0.549, 0.6109, 0.5414, 0.5998, 0.5388, 0.5998, 0.547, 0.5998, 0.547, 0.5998, 0.5388, 0.5887, 0.5414, 0.5873, 0.549, 0.6301, 0.549, 0.6228, 0.5414, 0.6158, 0.5455, 0.6222, 0.5551, 0.6222, 0.5551, 0.6158, 0.5455, 0.6062, 0.551, 0.6135, 0.5618, 0.6135, 0.5618, 0.6062, 0.551, 0.5967, 0.5565, 0.6047, 0.5685, 0.6047, 0.5685, 0.5967, 0.5565, 0.5897, 0.5605, 0.5983, 0.5735, 0.5887, 0.5735, 0.5887, 0.5605, 0.5998, 0.562, 0.5998, 0.5752, 0.5871, 0.499, 0.5673, 0.4991, 0.5719, 0.4842, 0.5897, 0.4878, 0.5897, 0.5605, 0.5719, 0.5395, 0.5903, 0.5435, 0.5967, 0.5565, 0.5967, 0.5565, 0.5903, 0.5435, 0.6005, 0.5393, 0.6062, 0.551, 0.6062, 0.551, 0.6005, 0.5393, 0.6106, 0.5351, 0.6158, 0.5455, 0.6158, 0.5455, 0.6106, 0.5351, 0.6181, 0.532, 0.6228, 0.5414, 0.6109, 0.5414, 0.6109, 0.532, 0.5998, 0.5309, 0.5998, 0.5388, 0.5998, 0.5388, 0.5998, 0.5309, 0.5887, 0.532, 0.5887, 0.5414, 0.6228, 0.5414, 0.6181, 0.532, 0.6106, 0.5351, 0.6158, 0.5455, 0.6158, 0.5455, 0.6106, 0.5351, 0.6005, 0.5393, 0.6062, 0.551, 0.6062, 0.551, 0.6005, 0.5393, 0.5903, 0.5435, 0.5967, 0.5565, 0.5967, 0.5565, 0.5903, 0.5435, 0.569, 0.5439, 0.5897, 0.5605, 0.5897, 0.5101, 0.569, 0.5114, 0.5673, 0.4991, 0.5871, 0.499, 0.5903, 0.5435, 0.5718, 0.5365, 0.5963, 0.5269, 0.6005, 0.5393, 0.6005, 0.5393, 0.5963, 0.5269, 0.6069, 0.5241, 0.6106, 0.5351, 0.6106, 0.5351, 0.6069, 0.5241, 0.6147, 0.522, 0.6181, 0.532, 0.6109, 0.532, 0.6109, 0.522, 0.5998, 0.5212, 0.5998, 0.5309, 0.5998, 0.5309, 0.5998, 0.5212, 0.5887, 0.522, 0.5887, 0.532, 0.6181, 0.532, 0.6147, 0.522, 0.6069, 0.5241, 0.6106, 0.5351, 0.6106, 0.5351, 0.6069, 0.5241, 0.5963, 0.5269, 0.6005, 0.5393, 0.6005, 0.5393, 0.5963, 0.5269, 0.5707, 0.528, 0.5903, 0.5435, 0.5718, 0.5365, 0.5596, 0.5167, 0.5937, 0.5141, 0.5963, 0.5269, 0.5963, 0.5269, 0.5937, 0.5141, 0.6046, 0.5127, 0.6069, 0.5241, 0.6069, 0.5241, 0.6046, 0.5127, 0.6126, 0.5117, 0.6147, 0.522, 0.6109, 0.522, 0.6109, 0.5117, 0.5998, 0.5113, 0.5998, 0.5212, 0.5998, 0.5212, 0.5998, 0.5113, 0.5887, 0.5117, 0.5887, 0.522, 0.6147, 0.522, 0.6126, 0.5117, 0.6046, 0.5127, 0.6069, 0.5241, 0.6069, 0.5241, 0.6046, 0.5127, 0.5937, 0.5141, 0.5963, 0.5269, 0.5963, 0.5269, 0.5937, 0.5141, 0.5689, 0.5138, 0.5707, 0.528, 0.5596, 0.5167, 0.5682, 0.5017, 0.5929, 0.5011, 0.5937, 0.5141, 0.5937, 0.5141, 0.5929, 0.5011, 0.6039, 0.5011, 0.6046, 0.5127, 0.6191, 0.5127, 0.6191, 0.5011, 0.6109, 0.5011, 0.6109, 0.5117, 0.6109, 0.5117, 0.6109, 0.5011, 0.5998, 0.5011, 0.5998, 0.5113, 0.5998, 0.5113, 0.5998, 0.5011, 0.5887, 0.5011, 0.5887, 0.5117, 0.5887, 0.5117, 0.5887, 0.5011, 0.5806, 0.5011, 0.5806, 0.5127, 0.6046, 0.5127, 0.6039, 0.5011, 0.5929, 0.5011, 0.5937, 0.5141, 0.5937, 0.5141, 0.5929, 0.5011, 0.5682, 0.5017, 0.5689, 0.5138, 0.5682, 0.5017, 0.5689, 0.4871, 0.5937, 0.4881, 0.5929, 0.5011, 0.5929, 0.5011, 0.5937, 0.4881, 0.6046, 0.4896, 0.6039, 0.5011, 0.6191, 0.5011, 0.6191, 0.4896, 0.6109, 0.4906, 0.6109, 0.5011, 0.6109, 0.5011, 0.6109, 0.4906, 0.5998, 0.491, 0.5998, 0.5011, 0.5998, 0.5011, 0.5998, 0.491, 0.5887, 0.4906, 0.5887, 0.5011, 0.5887, 0.5011, 0.5887, 0.4906, 0.5806, 0.4896, 0.5806, 0.5011, 0.6039, 0.5011, 0.6046, 0.4896, 0.5937, 0.4881, 0.5929, 0.5011, 0.5929, 0.5011, 0.5937, 0.4881, 0.5596, 0.4858, 0.5682, 0.5017, 0.5689, 0.4871, 0.5707, 0.4717, 0.5963, 0.4753, 0.5937, 0.4881, 0.5937, 0.4881, 0.5963, 0.4753, 0.6069, 0.4782, 0.6046, 0.4896, 0.6046, 0.4896, 0.6069, 0.4782, 0.6147, 0.4803, 0.6126, 0.4906, 0.6109, 0.4906, 0.6109, 0.4803, 0.5998, 0.481, 0.5998, 0.491, 0.5998, 0.491, 0.5998, 0.481, 0.5887, 0.4803, 0.5887, 0.4906, 0.6126, 0.4906, 0.6147, 0.4803, 0.6069, 0.4782, 0.6046, 0.4896, 0.6046, 0.4896, 0.6069, 0.4782, 0.5963, 0.4753, 0.5937, 0.4881, 0.5937, 0.4881, 0.5963, 0.4753, 0.5856, 0.4725, 0.5596, 0.4858, 0.5903, 0.5435, 0.5719, 0.5395, 0.5718, 0.5365, 0.5639, 0.4991, 0.5801, 0.499, 0.5828, 0.4878, 0.5657, 0.4894, 0.5657, 0.4894, 0.5828, 0.4878, 0.5903, 0.4797, 0.5707, 0.4793, 0.5707, 0.4717, 0.5903, 0.4588, 0.6005, 0.463, 0.5963, 0.4753, 0.5963, 0.4753, 0.6005, 0.463, 0.6106, 0.4672, 0.6069, 0.4782, 0.6069, 0.4782, 0.6106, 0.4672, 0.6181, 0.4703, 0.6147, 0.4803, 0.6109, 0.4803, 0.6109, 0.4703, 0.5998, 0.4714, 0.5998, 0.481, 0.5998, 0.481, 0.5998, 0.4714, 0.5887, 0.4703, 0.5887, 0.4803, 0.6147, 0.4803, 0.6181, 0.4703, 0.6106, 0.4672, 0.6069, 0.4782, 0.6069, 0.4782, 0.6106, 0.4672, 0.6005, 0.463, 0.5963, 0.4753, 0.5963, 0.4753, 0.6005, 0.463, 0.5903, 0.4588, 0.5856, 0.4725, 0.5856, 0.4725, 0.5903, 0.4588, 0.5828, 0.4557, 0.5657, 0.4691, 0.5657, 0.5114, 0.5828, 0.5101, 0.5801, 0.499, 0.5639, 0.4991, 0.5998, 0.4545, 0.5998, 0.4403, 0.6109, 0.4417, 0.6109, 0.4557, 0.5828, 0.4557, 0.5897, 0.4417, 0.5967, 0.4458, 0.5903, 0.4588, 0.5903, 0.4588, 0.5967, 0.4458, 0.6062, 0.4513, 0.6005, 0.463, 0.6005, 0.463, 0.6062, 0.4513, 0.6158, 0.4568, 0.6106, 0.4672, 0.6106, 0.4672, 0.6158, 0.4568, 0.6228, 0.4608, 0.6181, 0.4703, 0.6109, 0.4703, 0.6109, 0.4608, 0.5998, 0.4635, 0.5998, 0.4714, 0.5998, 0.4714, 0.5998, 0.4635, 0.5887, 0.4608, 0.5887, 0.4703, 0.6181, 0.4703, 0.6228, 0.4608, 0.6158, 0.4568, 0.6106, 0.4672, 0.6106, 0.4672, 0.6158, 0.4568, 0.6062, 0.4513, 0.6005, 0.463, 0.6005, 0.463, 0.6062, 0.4513, 0.5967, 0.4458, 0.5903, 0.4588, 0.5903, 0.4588, 0.5967, 0.4458, 0.5897, 0.4417, 0.5828, 0.4557, 0.5887, 0.4557, 0.5887, 0.4417, 0.5998, 0.4403, 0.5998, 0.4545, 0.5998, 0.4403, 0.5998, 0.427, 0.6109, 0.4288, 0.6109, 0.4417, 0.5897, 0.4417, 0.5983, 0.4288, 0.6047, 0.4337, 0.5967, 0.4458, 0.5967, 0.4458, 0.6047, 0.4337, 0.6135, 0.4404, 0.6062, 0.4513, 0.6062, 0.4513, 0.6135, 0.4404, 0.6222, 0.4471, 0.6158, 0.4568, 0.6158, 0.4568, 0.6222, 0.4471, 0.6301, 0.4532, 0.6228, 0.4608, 0.6109, 0.4608, 0.6124, 0.4532, 0.5998, 0.4553, 0.5998, 0.4635, 0.5998, 0.4635, 0.5998, 0.4553, 0.5873, 0.4532, 0.5887, 0.4608, 0.6228, 0.4608, 0.6301, 0.4532, 0.6222, 0.4471, 0.6158, 0.4568, 0.6158, 0.4568, 0.6222, 0.4471, 0.6135, 0.4404, 0.6062, 0.4513, 0.6062, 0.4513, 0.6135, 0.4404, 0.6047, 0.4337, 0.5967, 0.4458, 0.5967, 0.4458, 0.6047, 0.4337, 0.5983, 0.4288, 0.5897, 0.4417, 0.5887, 0.4417, 0.5887, 0.4288, 0.5998, 0.427, 0.5998, 0.4403, 0.5998, 0.427, 0.5998, 0.415, 0.6109, 0.4171, 0.6109, 0.4288, 0.5983, 0.4288, 0.6086, 0.4171, 0.6143, 0.4228, 0.6047, 0.4337, 0.6047, 0.4337, 0.6143, 0.4228, 0.6221, 0.4306, 0.6135, 0.4404, 0.6135, 0.4404, 0.6221, 0.4306, 0.6304, 0.439, 0.6222, 0.4471, 0.6222, 0.4471, 0.6304, 0.439, 0.6369, 0.4455, 0.6301, 0.4532, 0.6124, 0.4532, 0.6124, 0.4455, 0.5998, 0.4479, 0.5998, 0.4553, 0.5998, 0.4553, 0.5998, 0.4479, 0.5873, 0.4455, 0.5873, 0.4532, 0.6301, 0.4532, 0.6369, 0.4455, 0.6304, 0.439, 0.6222, 0.4471, 0.6222, 0.4471, 0.6304, 0.439, 0.6221, 0.4306, 0.6135, 0.4404, 0.6135, 0.4404, 0.6221, 0.4306, 0.6143, 0.4228, 0.6047, 0.4337, 0.6047, 0.4337, 0.6143, 0.4228, 0.6086, 0.4171, 0.5983, 0.4288, 0.5887, 0.4288, 0.5887, 0.4171, 0.5998, 0.415, 0.5998, 0.427, 0.6065, 0.499, 0.6185, 0.499, 0.6203, 0.4878, 0.6086, 0.4878, 0.6086, 0.4171, 0.6203, 0.4069, 0.6252, 0.4133, 0.6143, 0.4228, 0.6143, 0.4228, 0.6252, 0.4133, 0.6314, 0.4214, 0.6221, 0.4306, 0.6221, 0.4306, 0.6314, 0.4214, 0.6391, 0.4314, 0.6304, 0.439, 0.6304, 0.439, 0.6391, 0.4314, 0.6447, 0.4387, 0.6369, 0.4455, 0.6369, 0.4864, 0.6447, 0.4864, 0.6467, 0.499, 0.6393, 0.499, 0.6393, 0.499, 0.6467, 0.499, 0.6447, 0.5115, 0.6369, 0.5115, 0.6369, 0.4455, 0.6447, 0.4387, 0.6391, 0.4314, 0.6304, 0.439, 0.6304, 0.439, 0.6391, 0.4314, 0.6314, 0.4214, 0.6221, 0.4306, 0.6221, 0.4306, 0.6314, 0.4214, 0.6252, 0.4133, 0.6143, 0.4228, 0.6143, 0.4228, 0.6252, 0.4133, 0.6203, 0.4069, 0.6086, 0.4171, 0.6086, 0.5101, 0.6203, 0.5101, 0.6185, 0.499, 0.6065, 0.499, 0.5998, 0.4045, 0.5998, 0.3924, 0.6124, 0.3953, 0.6109, 0.4069, 0.6203, 0.4069, 0.6315, 0.3953, 0.6361, 0.4033, 0.6252, 0.4133, 0.6252, 0.4133, 0.6361, 0.4033, 0.6424, 0.4141, 0.6314, 0.4214, 0.6314, 0.4214, 0.6424, 0.4141, 0.6486, 0.425, 0.6391, 0.4314, 0.6391, 0.4314, 0.6486, 0.425, 0.6532, 0.433, 0.6447, 0.4387, 0.6447, 0.4864, 0.6532, 0.4864, 0.6549, 0.499, 0.6467, 0.499, 0.6467, 0.499, 0.6549, 0.499, 0.6532, 0.5115, 0.6447, 0.5115, 0.6447, 0.4387, 0.6532, 0.433, 0.6486, 0.425, 0.6391, 0.4314, 0.6391, 0.4314, 0.6486, 0.425, 0.6424, 0.4141, 0.6314, 0.4214, 0.6314, 0.4214, 0.6424, 0.4141, 0.6361, 0.4033, 0.6252, 0.4133, 0.6252, 0.4133, 0.6361, 0.4033, 0.6315, 0.3953, 0.6203, 0.4069, 0.5887, 0.4069, 0.5873, 0.3953, 0.5998, 0.3924, 0.5998, 0.4045, 0.6298, 0.499, 0.6445, 0.499, 0.6458, 0.4864, 0.6315, 0.4864, 0.6315, 0.3953, 0.6458, 0.3882, 0.6493, 0.3967, 0.6361, 0.4033, 0.6361, 0.4033, 0.6493, 0.3967, 0.6541, 0.4083, 0.6424, 0.4141, 0.6424, 0.4141, 0.6541, 0.4083, 0.6589, 0.4199, 0.6486, 0.425, 0.6486, 0.425, 0.6589, 0.4199, 0.6625, 0.4284, 0.6532, 0.433, 0.6532, 0.4864, 0.6625, 0.4864, 0.6637, 0.499, 0.6549, 0.499, 0.6549, 0.499, 0.6637, 0.499, 0.6625, 0.5115, 0.6532, 0.5115, 0.6532, 0.433, 0.6625, 0.4284, 0.6589, 0.4199, 0.6486, 0.425, 0.6486, 0.425, 0.6589, 0.4199, 0.6541, 0.4083, 0.6424, 0.4141, 0.6424, 0.4141, 0.6541, 0.4083, 0.6493, 0.3967, 0.6361, 0.4033, 0.6361, 0.4033, 0.6493, 0.3967, 0.6458, 0.3882, 0.6315, 0.3953, 0.6315, 0.5115, 0.6458, 0.5115, 0.6445, 0.499, 0.6298, 0.499, 0.6445, 0.499, 0.6601, 0.499, 0.6609, 0.4864, 0.6458, 0.4864, 0.6458, 0.3882, 0.6609, 0.3831, 0.6633, 0.392, 0.6493, 0.3967, 0.6493, 0.3967, 0.6633, 0.392, 0.6666, 0.4041, 0.6541, 0.4083, 0.6541, 0.4083, 0.6666, 0.4041, 0.6698, 0.4162, 0.6589, 0.4199, 0.6589, 0.4199, 0.6698, 0.4162, 0.6722, 0.4251, 0.6625, 0.4284, 0.6625, 0.4864, 0.6722, 0.4864, 0.6731, 0.499, 0.6637, 0.499, 0.6637, 0.499, 0.6731, 0.499, 0.6722, 0.5115, 0.6625, 0.5115, 0.6625, 0.4284, 0.6722, 0.4251, 0.6698, 0.4162, 0.6589, 0.4199, 0.6589, 0.4199, 0.6698, 0.4162, 0.6666, 0.4041, 0.6541, 0.4083, 0.6541, 0.4083, 0.6666, 0.4041, 0.6633, 0.392, 0.6493, 0.3967, 0.6493, 0.3967, 0.6633, 0.392, 0.6609, 0.3831, 0.6458, 0.3882, 0.6458, 0.5115, 0.6609, 0.5115, 0.6601, 0.499, 0.6445, 0.499, 0.6601, 0.499, 0.6762, 0.499, 0.6766, 0.4864, 0.6609, 0.4864, 0.6609, 0.3831, 0.6766, 0.38, 0.6778, 0.3891, 0.6633, 0.392, 0.6633, 0.392, 0.6778, 0.3891, 0.6795, 0.4015, 0.6666, 0.4041, 0.6666, 0.4041, 0.6795, 0.4015, 0.6811, 0.414, 0.6698, 0.4162, 0.6698, 0.4162, 0.6811, 0.414, 0.6823, 0.4231, 0.6722, 0.4251, 0.6722, 0.4864, 0.6823, 0.4864, 0.6827, 0.499, 0.6731, 0.499, 0.6731, 0.499, 0.6827, 0.499, 0.6823, 0.5115, 0.6722, 0.5115, 0.6722, 0.4251, 0.6823, 0.4231, 0.6811, 0.414, 0.6698, 0.4162, 0.6698, 0.4162, 0.6811, 0.414, 0.6795, 0.4015, 0.6666, 0.4041, 0.6666, 0.4041, 0.6795, 0.4015, 0.6778, 0.3891, 0.6633, 0.392, 0.6633, 0.392, 0.6778, 0.3891, 0.6766, 0.38, 0.6609, 0.3831, 0.6609, 0.5115, 0.6766, 0.5115, 0.6762, 0.499, 0.6601, 0.499, 0.6762, 0.499, 0.6926, 0.499, 0.6926, 0.4864, 0.6766, 0.4864, 0.6766, 0.4864, 0.6926, 0.4864, 0.6926, 0.4772, 0.6778, 0.4772, 0.6778, 0.3891, 0.6926, 0.3881, 0.6926, 0.4007, 0.6795, 0.4015, 0.6795, 0.4015, 0.6926, 0.4007, 0.6926, 0.4132, 0.6811, 0.414, 0.6811, 0.414, 0.6926, 0.4132, 0.6926, 0.4224, 0.6823, 0.4231, 0.6823, 0.4864, 0.6926, 0.4864, 0.6926, 0.499, 0.6827, 0.499, 0.6827, 0.499, 0.6926, 0.499, 0.6926, 0.5115, 0.6823, 0.5115, 0.6823, 0.4231, 0.6926, 0.4224, 0.6926, 0.4132, 0.6811, 0.414, 0.6811, 0.414, 0.6926, 0.4132, 0.6926, 0.4007, 0.6795, 0.4015, 0.6795, 0.4015, 0.6926, 0.4007, 0.6926, 0.3881, 0.6778, 0.3891, 0.6778, 0.5207, 0.6926, 0.5207, 0.6926, 0.5115, 0.6766, 0.5115, 0.6766, 0.5115, 0.6926, 0.5115, 0.6926, 0.499, 0.6762, 0.499, 0.6926, 0.499, 0.709, 0.499, 0.7085, 0.4864, 0.6926, 0.4864, 0.6926, 0.4864, 0.7085, 0.4864, 0.7073, 0.4772, 0.6926, 0.4772, 0.6926, 0.3881, 0.7073, 0.3891, 0.7057, 0.4015, 0.6926, 0.4007, 0.6926, 0.4007, 0.7057, 0.4015, 0.704, 0.414, 0.6926, 0.4132, 0.6926, 0.4132, 0.704, 0.414, 0.7028, 0.4231, 0.6926, 0.4224, 0.6926, 0.4864, 0.7028, 0.4864, 0.7024, 0.499, 0.6926, 0.499, 0.6926, 0.499, 0.7024, 0.499, 0.7028, 0.5115, 0.6926, 0.5115, 0.6926, 0.4224, 0.7028, 0.4231, 0.704, 0.414, 0.6926, 0.4132, 0.6926, 0.4132, 0.704, 0.414, 0.7057, 0.4015, 0.6926, 0.4007, 0.6926, 0.4007, 0.7057, 0.4015, 0.7073, 0.3891, 0.6926, 0.3881, 0.6926, 0.5207, 0.7073, 0.5207, 0.7085, 0.5115, 0.6926, 0.5115, 0.6926, 0.5115, 0.7085, 0.5115, 0.709, 0.499, 0.6926, 0.499, 0.709, 0.499, 0.7251, 0.499, 0.7242, 0.4864, 0.7085, 0.4864, 0.7085, 0.38, 0.7242, 0.3831, 0.7218, 0.392, 0.7073, 0.3891, 0.7073, 0.3891, 0.7218, 0.392, 0.7186, 0.4041, 0.7057, 0.4015, 0.7057, 0.4015, 0.7186, 0.4041, 0.7153, 0.4162, 0.704, 0.414, 0.704, 0.414, 0.7153, 0.4162, 0.7129, 0.4251, 0.7028, 0.4231, 0.7028, 0.4864, 0.7129, 0.4864, 0.7121, 0.499, 0.7024, 0.499, 0.7024, 0.499, 0.7121, 0.499, 0.7129, 0.5115, 0.7028, 0.5115, 0.7028, 0.4231, 0.7129, 0.4251, 0.7153, 0.4162, 0.704, 0.414, 0.704, 0.414, 0.7153, 0.4162, 0.7186, 0.4041, 0.7057, 0.4015, 0.7057, 0.4015, 0.7186, 0.4041, 0.7218, 0.392, 0.7073, 0.3891, 0.7073, 0.3891, 0.7218, 0.392, 0.7242, 0.3831, 0.7085, 0.38, 0.7085, 0.5115, 0.7242, 0.5115, 0.7251, 0.499, 0.709, 0.499, 0.7251, 0.499, 0.7406, 0.499, 0.7393, 0.4864, 0.7242, 0.4864, 0.7242, 0.3831, 0.7393, 0.3882, 0.7358, 0.3967, 0.7218, 0.392, 0.7218, 0.392, 0.7358, 0.3967, 0.731, 0.4083, 0.7186, 0.4041, 0.7186, 0.4041, 0.731, 0.4083, 0.7262, 0.4199, 0.7153, 0.4162, 0.7153, 0.4162, 0.7262, 0.4199, 0.7227, 0.4284, 0.7129, 0.4251, 0.7129, 0.4864, 0.7227, 0.4864, 0.7214, 0.499, 0.7121, 0.499, 0.7121, 0.499, 0.7214, 0.499, 0.7227, 0.5115, 0.7129, 0.5115, 0.7129, 0.4251, 0.7227, 0.4284, 0.7262, 0.4199, 0.7153, 0.4162, 0.7153, 0.4162, 0.7262, 0.4199, 0.731, 0.4083, 0.7186, 0.4041, 0.7186, 0.4041, 0.731, 0.4083, 0.7358, 0.3967, 0.7218, 0.392, 0.7218, 0.392, 0.7358, 0.3967, 0.7393, 0.3882, 0.7242, 0.3831, 0.7242, 0.5115, 0.7393, 0.5115, 0.7406, 0.499, 0.7251, 0.499, 0.7406, 0.499, 0.7554, 0.499, 0.7537, 0.4864, 0.7393, 0.4864, 0.7393, 0.3882, 0.7537, 0.3953, 0.7491, 0.4033, 0.7358, 0.3967, 0.7358, 0.3967, 0.7491, 0.4033, 0.7428, 0.4141, 0.731, 0.4083, 0.731, 0.4083, 0.7428, 0.4141, 0.7365, 0.425, 0.7262, 0.4199, 0.7262, 0.4199, 0.7365, 0.425, 0.7319, 0.433, 0.7227, 0.4284, 0.7227, 0.4864, 0.7319, 0.4864, 0.7302, 0.499, 0.7214, 0.499, 0.7214, 0.499, 0.7302, 0.499, 0.7319, 0.5115, 0.7227, 0.5115, 0.7227, 0.4284, 0.7319, 0.433, 0.7365, 0.425, 0.7262, 0.4199, 0.7262, 0.4199, 0.7365, 0.425, 0.7428, 0.4141, 0.731, 0.4083, 0.731, 0.4083, 0.7428, 0.4141, 0.7491, 0.4033, 0.7358, 0.3967, 0.7358, 0.3967, 0.7491, 0.4033, 0.7537, 0.3953, 0.7393, 0.3882, 0.7393, 0.5115, 0.7537, 0.5115, 0.7554, 0.499, 0.7406, 0.499, 0.7554, 0.499, 0.769, 0.499, 0.767, 0.4864, 0.7537, 0.4864, 0.7537, 0.3953, 0.767, 0.4042, 0.7614, 0.4115, 0.7491, 0.4033, 0.7491, 0.4033, 0.7614, 0.4115, 0.7537, 0.4214, 0.7428, 0.4141, 0.7428, 0.4141, 0.7537, 0.4214, 0.7461, 0.4314, 0.7365, 0.425, 0.7365, 0.425, 0.7461, 0.4314, 0.7405, 0.4387, 0.7319, 0.433, 0.7319, 0.4864, 0.7405, 0.4864, 0.7384, 0.499, 0.7302, 0.499, 0.7302, 0.499, 0.7384, 0.499, 0.7405, 0.5115, 0.7319, 0.5115, 0.7319, 0.433, 0.7405, 0.4387, 0.7461, 0.4314, 0.7365, 0.425, 0.7365, 0.425, 0.7461, 0.4314, 0.7537, 0.4214, 0.7428, 0.4141, 0.7428, 0.4141, 0.7537, 0.4214, 0.7614, 0.4115, 0.7491, 0.4033, 0.7491, 0.4033, 0.7614, 0.4115, 0.767, 0.4042, 0.7537, 0.3953, 0.7537, 0.5115, 0.767, 0.5115, 0.769, 0.499, 0.7554, 0.499, 0.769, 0.499, 0.7814, 0.499, 0.779, 0.4864, 0.767, 0.4864, 0.767, 0.4042, 0.779, 0.4147, 0.7725, 0.4212, 0.7614, 0.4115, 0.7614, 0.4115, 0.7725, 0.4212, 0.7636, 0.4301, 0.7537, 0.4214, 0.7537, 0.4214, 0.7636, 0.4301, 0.7547, 0.439, 0.7461, 0.4314, 0.7461, 0.4314, 0.7547, 0.439, 0.7482, 0.4455, 0.7405, 0.4387, 0.7405, 0.4864, 0.7482, 0.4864, 0.7458, 0.499, 0.7384, 0.499, 0.7384, 0.499, 0.7458, 0.499, 0.7482, 0.5115, 0.7405, 0.5115, 0.7405, 0.4387, 0.7482, 0.4455, 0.7547, 0.439, 0.7461, 0.4314, 0.7461, 0.4314, 0.7547, 0.439, 0.7636, 0.4301, 0.7537, 0.4214, 0.7537, 0.4214, 0.7636, 0.4301, 0.7725, 0.4212, 0.7614, 0.4115, 0.7614, 0.4115, 0.7725, 0.4212, 0.779, 0.4147, 0.767, 0.4042, 0.767, 0.5115, 0.779, 0.5115, 0.7814, 0.499, 0.769, 0.499, 0.5998, 0.4123, 0.5998, 0.4247, 0.6124, 0.4267, 0.6124, 0.4147, 0.779, 0.4147, 0.7895, 0.4267, 0.7822, 0.4323, 0.7725, 0.4212, 0.7725, 0.4212, 0.7822, 0.4323, 0.7723, 0.44, 0.7636, 0.4301, 0.7636, 0.4301, 0.7723, 0.44, 0.7623, 0.4476, 0.7547, 0.439, 0.7547, 0.439, 0.7623, 0.4476, 0.755, 0.4532, 0.7482, 0.4455, 0.6124, 0.4455, 0.6124, 0.4532, 0.5998, 0.4553, 0.5998, 0.4479, 0.5998, 0.4479, 0.5998, 0.4553, 0.5873, 0.4532, 0.5873, 0.4455, 0.7482, 0.4455, 0.755, 0.4532, 0.7623, 0.4476, 0.7547, 0.439, 0.7547, 0.439, 0.7623, 0.4476, 0.7723, 0.44, 0.7636, 0.4301, 0.7636, 0.4301, 0.7723, 0.44, 0.7822, 0.4323, 0.7725, 0.4212, 0.7725, 0.4212, 0.7822, 0.4323, 0.7895, 0.4267, 0.779, 0.4147, 0.5873, 0.4147, 0.5873, 0.4267, 0.5998, 0.4247, 0.5998, 0.4123, 0.5998, 0.4247, 0.5998, 0.4383, 0.6124, 0.44, 0.6124, 0.4267, 0.7895, 0.4267, 0.7984, 0.44, 0.7904, 0.4446, 0.7822, 0.4323, 0.7822, 0.4323, 0.7904, 0.4446, 0.7796, 0.4509, 0.7723, 0.44, 0.7723, 0.44, 0.7796, 0.4509, 0.7687, 0.4572, 0.7623, 0.4476, 0.7623, 0.4476, 0.7687, 0.4572, 0.7607, 0.4618, 0.755, 0.4532, 0.6124, 0.4532, 0.6124, 0.4618, 0.5998, 0.4635, 0.5998, 0.4553, 0.5998, 0.4553, 0.5998, 0.4635, 0.5873, 0.4618, 0.5873, 0.4532, 0.755, 0.4532, 0.7607, 0.4618, 0.7687, 0.4572, 0.7623, 0.4476, 0.7623, 0.4476, 0.7687, 0.4572, 0.7796, 0.4509, 0.7723, 0.44, 0.7723, 0.44, 0.7796, 0.4509, 0.7904, 0.4446, 0.7822, 0.4323, 0.7822, 0.4323, 0.7904, 0.4446, 0.7984, 0.44, 0.7895, 0.4267, 0.5873, 0.4267, 0.5873, 0.44, 0.5998, 0.4383, 0.5998, 0.4247, 0.5998, 0.4383, 0.5998, 0.4531, 0.6124, 0.4544, 0.6124, 0.44, 0.7984, 0.44, 0.8055, 0.4544, 0.797, 0.4579, 0.7904, 0.4446, 0.7904, 0.4446, 0.797, 0.4579, 0.7854, 0.4627, 0.7796, 0.4509, 0.7796, 0.4509, 0.7854, 0.4627, 0.7738, 0.4675, 0.7687, 0.4572, 0.7687, 0.4572, 0.7738, 0.4675, 0.7653, 0.471, 0.7607, 0.4618, 0.6124, 0.4618, 0.6124, 0.471, 0.5998, 0.4723, 0.5998, 0.4635, 0.5998, 0.4635, 0.5998, 0.4723, 0.5873, 0.471, 0.5873, 0.4618, 0.7607, 0.4618, 0.7653, 0.471, 0.7738, 0.4675, 0.7687, 0.4572, 0.7687, 0.4572, 0.7738, 0.4675, 0.7854, 0.4627, 0.7796, 0.4509, 0.7796, 0.4509, 0.7854, 0.4627, 0.797, 0.4579, 0.7904, 0.4446, 0.7904, 0.4446, 0.797, 0.4579, 0.8055, 0.4544, 0.7984, 0.44, 0.5873, 0.44, 0.5873, 0.4544, 0.5998, 0.4531, 0.5998, 0.4383, 0.5998, 0.4531, 0.5998, 0.4686, 0.6124, 0.4695, 0.6124, 0.4544, 0.8055, 0.4544, 0.8106, 0.4695, 0.8017, 0.4719, 0.797, 0.4579, 0.797, 0.4579, 0.8017, 0.4719, 0.7896, 0.4751, 0.7854, 0.4627, 0.7854, 0.4627, 0.7896, 0.4751, 0.7775, 0.4784, 0.7738, 0.4675, 0.7738, 0.4675, 0.7775, 0.4784, 0.7686, 0.4808, 0.7653, 0.471, 0.6124, 0.471, 0.6124, 0.4808, 0.5998, 0.4816, 0.5998, 0.4723, 0.5998, 0.4723, 0.5998, 0.4816, 0.5873, 0.4808, 0.5873, 0.471, 0.7653, 0.471, 0.7686, 0.4808, 0.7775, 0.4784, 0.7738, 0.4675, 0.7738, 0.4675, 0.7775, 0.4784, 0.7896, 0.4751, 0.7854, 0.4627, 0.7854, 0.4627, 0.7896, 0.4751, 0.8017, 0.4719, 0.797, 0.4579, 0.797, 0.4579, 0.8017, 0.4719, 0.8106, 0.4695, 0.8055, 0.4544, 0.5873, 0.4544, 0.5873, 0.4695, 0.5998, 0.4686, 0.5998, 0.4531, 0.5998, 0.4686, 0.5998, 0.4847, 0.6124, 0.4852, 0.6124, 0.4695, 0.8106, 0.4695, 0.8137, 0.4852, 0.8046, 0.4864, 0.8017, 0.4719, 0.8017, 0.4719, 0.8046, 0.4864, 0.7922, 0.488, 0.7896, 0.4751, 0.7896, 0.4751, 0.7922, 0.488, 0.7797, 0.4897, 0.7775, 0.4784, 0.7775, 0.4784, 0.7797, 0.4897, 0.7706, 0.4909, 0.7686, 0.4808, 0.6124, 0.4808, 0.6124, 0.4909, 0.5998, 0.4913, 0.5998, 0.4816, 0.5998, 0.4816, 0.5998, 0.4913, 0.5873, 0.4909, 0.5873, 0.4808, 0.7686, 0.4808, 0.7706, 0.4909, 0.7797, 0.4897, 0.7775, 0.4784, 0.7775, 0.4784, 0.7797, 0.4897, 0.7922, 0.488, 0.7896, 0.4751, 0.7896, 0.4751, 0.7922, 0.488, 0.8046, 0.4864, 0.8017, 0.4719, 0.8017, 0.4719, 0.8046, 0.4864, 0.8137, 0.4852, 0.8106, 0.4695, 0.5873, 0.4695, 0.5873, 0.4852, 0.5998, 0.4847, 0.5998, 0.4686, 0.5998, 0.4847, 0.5998, 0.5011, 0.6124, 0.5011, 0.6124, 0.4852, 0.8137, 0.4852, 0.8148, 0.5011, 0.8056, 0.5011, 0.8046, 0.4864, 0.8046, 0.4864, 0.8056, 0.5011, 0.793, 0.5011, 0.7922, 0.488, 0.7922, 0.488, 0.793, 0.5011, 0.7805, 0.5011, 0.7797, 0.4897, 0.6216, 0.4897, 0.6216, 0.5011, 0.6124, 0.5011, 0.6124, 0.4909, 0.6124, 0.4909, 0.6124, 0.5011, 0.5998, 0.5011, 0.5998, 0.4913, 0.5998, 0.4913, 0.5998, 0.5011, 0.5873, 0.5011, 0.5873, 0.4909, 0.5873, 0.4909, 0.5873, 0.5011, 0.5781, 0.5011, 0.5781, 0.4897, 0.7797, 0.4897, 0.7805, 0.5011, 0.793, 0.5011, 0.7922, 0.488, 0.7922, 0.488, 0.793, 0.5011, 0.8056, 0.5011, 0.8046, 0.4864, 0.8046, 0.4864, 0.8056, 0.5011, 0.8148, 0.5011, 0.8137, 0.4852, 0.5873, 0.4852, 0.5873, 0.5011, 0.5998, 0.5011, 0.5998, 0.4847, 0.5998, 0.5011, 0.5998, 0.5175, 0.6124, 0.5171, 0.6124, 0.5011, 0.8148, 0.5011, 0.8137, 0.5171, 0.8046, 0.5159, 0.8056, 0.5011, 0.8056, 0.5011, 0.8046, 0.5159, 0.7922, 0.5142, 0.793, 0.5011, 0.793, 0.5011, 0.7922, 0.5142, 0.7797, 0.5126, 0.7805, 0.5011, 0.6216, 0.5011, 0.6216, 0.5126, 0.6124, 0.5114, 0.6124, 0.5011, 0.6124, 0.5011, 0.6124, 0.5114, 0.5998, 0.511, 0.5998, 0.5011, 0.5998, 0.5011, 0.5998, 0.511, 0.5873, 0.5114, 0.5873, 0.5011, 0.5873, 0.5011, 0.5873, 0.5114, 0.5781, 0.5126, 0.5781, 0.5011, 0.7805, 0.5011, 0.7797, 0.5126, 0.7922, 0.5142, 0.793, 0.5011, 0.793, 0.5011, 0.7922, 0.5142, 0.8046, 0.5159, 0.8056, 0.5011, 0.8056, 0.5011, 0.8046, 0.5159, 0.8137, 0.5171, 0.8148, 0.5011, 0.5873, 0.5011, 0.5873, 0.5171, 0.5998, 0.5175, 0.5998, 0.5011, 0.5998, 0.5175, 0.5998, 0.5336, 0.6124, 0.5328, 0.6124, 0.5171, 0.8137, 0.5171, 0.8106, 0.5328, 0.8017, 0.5304, 0.8046, 0.5159, 0.8046, 0.5159, 0.8017, 0.5304, 0.7896, 0.5271, 0.7922, 0.5142, 0.7922, 0.5142, 0.7896, 0.5271, 0.7775, 0.5239, 0.7797, 0.5126, 0.7797, 0.5126, 0.7775, 0.5239, 0.7686, 0.5215, 0.7706, 0.5114, 0.6124, 0.5114, 0.6124, 0.5215, 0.5998, 0.5206, 0.5998, 0.511, 0.5998, 0.511, 0.5998, 0.5206, 0.5873, 0.5215, 0.5873, 0.5114, 0.7706, 0.5114, 0.7686, 0.5215, 0.7775, 0.5239, 0.7797, 0.5126, 0.7797, 0.5126, 0.7775, 0.5239, 0.7896, 0.5271, 0.7922, 0.5142, 0.7922, 0.5142, 0.7896, 0.5271, 0.8017, 0.5304, 0.8046, 0.5159, 0.8046, 0.5159, 0.8017, 0.5304, 0.8106, 0.5328, 0.8137, 0.5171, 0.5873, 0.5171, 0.5873, 0.5328, 0.5998, 0.5336, 0.5998, 0.5175, 0.5998, 0.5336, 0.5998, 0.5492, 0.6124, 0.5479, 0.6124, 0.5328, 0.8106, 0.5328, 0.8055, 0.5479, 0.797, 0.5444, 0.8017, 0.5304, 0.8017, 0.5304, 0.797, 0.5444, 0.7854, 0.5396, 0.7896, 0.5271, 0.7896, 0.5271, 0.7854, 0.5396, 0.7738, 0.5348, 0.7775, 0.5239, 0.7775, 0.5239, 0.7738, 0.5348, 0.7653, 0.5312, 0.7686, 0.5215, 0.6124, 0.5215, 0.6124, 0.5312, 0.5998, 0.53, 0.5998, 0.5206, 0.5998, 0.5206, 0.5998, 0.53, 0.5873, 0.5312, 0.5873, 0.5215, 0.7686, 0.5215, 0.7653, 0.5312, 0.7738, 0.5348, 0.7775, 0.5239, 0.7775, 0.5239, 0.7738, 0.5348, 0.7854, 0.5396, 0.7896, 0.5271, 0.7896, 0.5271, 0.7854, 0.5396, 0.797, 0.5444, 0.8017, 0.5304, 0.8017, 0.5304, 0.797, 0.5444, 0.8055, 0.5479, 0.8106, 0.5328, 0.5873, 0.5328, 0.5873, 0.5479, 0.5998, 0.5492, 0.5998, 0.5336, 0.5998, 0.5492, 0.5998, 0.5639, 0.6124, 0.5622, 0.6124, 0.5479, 0.8055, 0.5479, 0.7984, 0.5622, 0.7904, 0.5576, 0.797, 0.5444, 0.797, 0.5444, 0.7904, 0.5576, 0.7796, 0.5514, 0.7854, 0.5396, 0.7854, 0.5396, 0.7796, 0.5514, 0.7687, 0.5451, 0.7738, 0.5348, 0.7738, 0.5348, 0.7687, 0.5451, 0.7607, 0.5405, 0.7653, 0.5312, 0.6124, 0.5312, 0.6124, 0.5405, 0.5998, 0.5388, 0.5998, 0.53, 0.5998, 0.53, 0.5998, 0.5388, 0.5873, 0.5405, 0.5873, 0.5312, 0.7653, 0.5312, 0.7607, 0.5405, 0.7687, 0.5451, 0.7738, 0.5348, 0.7738, 0.5348, 0.7687, 0.5451, 0.7796, 0.5514, 0.7854, 0.5396, 0.7854, 0.5396, 0.7796, 0.5514, 0.7904, 0.5576, 0.797, 0.5444, 0.797, 0.5444, 0.7904, 0.5576, 0.7984, 0.5622, 0.8055, 0.5479, 0.5873, 0.5479, 0.5873, 0.5622, 0.5998, 0.5639, 0.5998, 0.5492, 0.5998, 0.5639, 0.5998, 0.5776, 0.6124, 0.5755, 0.6124, 0.5622, 0.7984, 0.5622, 0.7895, 0.5755, 0.7822, 0.5699, 0.7904, 0.5576, 0.7904, 0.5576, 0.7822, 0.5699, 0.7723, 0.5623, 0.7796, 0.5514, 0.7796, 0.5514, 0.7723, 0.5623, 0.7623, 0.5546, 0.7687, 0.5451, 0.7687, 0.5451, 0.7623, 0.5546, 0.755, 0.549, 0.7607, 0.5405, 0.6124, 0.5405, 0.6124, 0.549, 0.5998, 0.547, 0.5998, 0.5388, 0.5998, 0.5388, 0.5998, 0.547, 0.5873, 0.549, 0.5873, 0.5405, 0.7607, 0.5405, 0.755, 0.549, 0.7623, 0.5546, 0.7687, 0.5451, 0.7687, 0.5451, 0.7623, 0.5546, 0.7723, 0.5623, 0.7796, 0.5514, 0.7796, 0.5514, 0.7723, 0.5623, 0.7822, 0.5699, 0.7904, 0.5576, 0.7904, 0.5576, 0.7822, 0.5699, 0.7895, 0.5755, 0.7984, 0.5622, 0.5873, 0.5622, 0.5873, 0.5755, 0.5998, 0.5776, 0.5998, 0.5639, 0.5998, 0.5776, 0.5998, 0.5899, 0.6124, 0.5875, 0.6124, 0.5755, 0.7895, 0.5755, 0.779, 0.5875, 0.7725, 0.581, 0.7822, 0.5699, 0.7822, 0.5699, 0.7725, 0.581, 0.7636, 0.5722, 0.7723, 0.5623, 0.7723, 0.5623, 0.7636, 0.5722, 0.7547, 0.5633, 0.7623, 0.5546, 0.7623, 0.5546, 0.7547, 0.5633, 0.7482, 0.5568, 0.755, 0.549, 0.6124, 0.549, 0.6124, 0.5568, 0.5998, 0.5544, 0.5998, 0.547, 0.5998, 0.547, 0.5998, 0.5544, 0.5873, 0.5568, 0.5873, 0.549, 0.755, 0.549, 0.7482, 0.5568, 0.7547, 0.5633, 0.7623, 0.5546, 0.7623, 0.5546, 0.7547, 0.5633, 0.7636, 0.5722, 0.7723, 0.5623, 0.7723, 0.5623, 0.7636, 0.5722, 0.7725, 0.581, 0.7822, 0.5699, 0.7822, 0.5699, 0.7725, 0.581, 0.779, 0.5875, 0.7895, 0.5755, 0.5873, 0.5755, 0.5873, 0.5875, 0.5998, 0.5899, 0.5998, 0.5776, 0.7814, 0.499, 0.769, 0.499, 0.767, 0.4864, 0.779, 0.4864, 0.779, 0.5875, 0.767, 0.5981, 0.7614, 0.5908, 0.7725, 0.581, 0.7725, 0.581, 0.7614, 0.5908, 0.7537, 0.5808, 0.7636, 0.5722, 0.7636, 0.5722, 0.7537, 0.5808, 0.7461, 0.5709, 0.7547, 0.5633, 0.7547, 0.5633, 0.7461, 0.5709, 0.7405, 0.5636, 0.7482, 0.5568, 0.7482, 0.4864, 0.7405, 0.4864, 0.7384, 0.499, 0.7458, 0.499, 0.7458, 0.499, 0.7384, 0.499, 0.7405, 0.5115, 0.7482, 0.5115, 0.7482, 0.5568, 0.7405, 0.5636, 0.7461, 0.5709, 0.7547, 0.5633, 0.7547, 0.5633, 0.7461, 0.5709, 0.7537, 0.5808, 0.7636, 0.5722, 0.7636, 0.5722, 0.7537, 0.5808, 0.7614, 0.5908, 0.7725, 0.581, 0.7725, 0.581, 0.7614, 0.5908, 0.767, 0.5981, 0.779, 0.5875, 0.779, 0.5115, 0.767, 0.5115, 0.769, 0.499, 0.7814, 0.499, 0.769, 0.499, 0.7554, 0.499, 0.7537, 0.4864, 0.767, 0.4864, 0.767, 0.5981, 0.7537, 0.607, 0.7491, 0.599, 0.7614, 0.5908, 0.7614, 0.5908, 0.7491, 0.599, 0.7428, 0.5881, 0.7537, 0.5808, 0.7537, 0.5808, 0.7428, 0.5881, 0.7365, 0.5772, 0.7461, 0.5709, 0.7461, 0.5709, 0.7365, 0.5772, 0.7319, 0.5693, 0.7405, 0.5636, 0.7405, 0.4864, 0.7319, 0.4864, 0.7302, 0.499, 0.7384, 0.499, 0.7384, 0.499, 0.7302, 0.499, 0.7319, 0.5115, 0.7405, 0.5115, 0.7405, 0.5636, 0.7319, 0.5693, 0.7365, 0.5772, 0.7461, 0.5709, 0.7461, 0.5709, 0.7365, 0.5772, 0.7428, 0.5881, 0.7537, 0.5808, 0.7537, 0.5808, 0.7428, 0.5881, 0.7491, 0.599, 0.7614, 0.5908, 0.7614, 0.5908, 0.7491, 0.599, 0.7537, 0.607, 0.767, 0.5981, 0.767, 0.5115, 0.7537, 0.5115, 0.7554, 0.499, 0.769, 0.499, 0.7554, 0.499, 0.7406, 0.499, 0.7393, 0.4864, 0.7537, 0.4864, 0.7537, 0.607, 0.7393, 0.614, 0.7358, 0.6055, 0.7491, 0.599, 0.7491, 0.599, 0.7358, 0.6055, 0.731, 0.5939, 0.7428, 0.5881, 0.7428, 0.5881, 0.731, 0.5939, 0.7262, 0.5823, 0.7365, 0.5772, 0.7365, 0.5772, 0.7262, 0.5823, 0.7227, 0.5738, 0.7319, 0.5693, 0.7319, 0.4864, 0.7227, 0.4864, 0.7214, 0.499, 0.7302, 0.499, 0.7302, 0.499, 0.7214, 0.499, 0.7227, 0.5115, 0.7319, 0.5115, 0.7319, 0.5693, 0.7227, 0.5738, 0.7262, 0.5823, 0.7365, 0.5772, 0.7365, 0.5772, 0.7262, 0.5823, 0.731, 0.5939, 0.7428, 0.5881, 0.7428, 0.5881, 0.731, 0.5939, 0.7358, 0.6055, 0.7491, 0.599, 0.7491, 0.599, 0.7358, 0.6055, 0.7393, 0.614, 0.7537, 0.607, 0.7537, 0.5115, 0.7393, 0.5115, 0.7406, 0.499, 0.7554, 0.499, 0.7406, 0.499, 0.7251, 0.499, 0.7242, 0.4864, 0.7393, 0.4864, 0.7393, 0.614, 0.7242, 0.6192, 0.7218, 0.6103, 0.7358, 0.6055, 0.7358, 0.6055, 0.7218, 0.6103, 0.7186, 0.5982, 0.731, 0.5939, 0.731, 0.5939, 0.7186, 0.5982, 0.7153, 0.586, 0.7262, 0.5823, 0.7262, 0.5823, 0.7153, 0.586, 0.7129, 0.5771, 0.7227, 0.5738, 0.7227, 0.4864, 0.7129, 0.4864, 0.7121, 0.499, 0.7214, 0.499, 0.7214, 0.499, 0.7121, 0.499, 0.7129, 0.5115, 0.7227, 0.5115, 0.7227, 0.5738, 0.7129, 0.5771, 0.7153, 0.586, 0.7262, 0.5823, 0.7262, 0.5823, 0.7153, 0.586, 0.7186, 0.5982, 0.731, 0.5939, 0.731, 0.5939, 0.7186, 0.5982, 0.7218, 0.6103, 0.7358, 0.6055, 0.7358, 0.6055, 0.7218, 0.6103, 0.7242, 0.6192, 0.7393, 0.614, 0.7393, 0.5115, 0.7242, 0.5115, 0.7251, 0.499, 0.7406, 0.499, 0.7251, 0.499, 0.709, 0.499, 0.7085, 0.4864, 0.7242, 0.4864, 0.7242, 0.6192, 0.7085, 0.6223, 0.7073, 0.6132, 0.7218, 0.6103, 0.7218, 0.6103, 0.7073, 0.6132, 0.7057, 0.6007, 0.7186, 0.5982, 0.7186, 0.5982, 0.7057, 0.6007, 0.704, 0.5883, 0.7153, 0.586, 0.7153, 0.586, 0.704, 0.5883, 0.7028, 0.5792, 0.7129, 0.5771, 0.7129, 0.4864, 0.7028, 0.4864, 0.7024, 0.499, 0.7121, 0.499, 0.7121, 0.499, 0.7024, 0.499, 0.7028, 0.5115, 0.7129, 0.5115, 0.7129, 0.5771, 0.7028, 0.5792, 0.704, 0.5883, 0.7153, 0.586, 0.7153, 0.586, 0.704, 0.5883, 0.7057, 0.6007, 0.7186, 0.5982, 0.7186, 0.5982, 0.7057, 0.6007, 0.7073, 0.6132, 0.7218, 0.6103, 0.7218, 0.6103, 0.7073, 0.6132, 0.7085, 0.6223, 0.7242, 0.6192, 0.7242, 0.5115, 0.7085, 0.5115, 0.709, 0.499, 0.7251, 0.499, 0.709, 0.499, 0.6926, 0.499, 0.6926, 0.4864, 0.7085, 0.4864, 0.7085, 0.6223, 0.6926, 0.6233, 0.6926, 0.6141, 0.7073, 0.6132, 0.7073, 0.6132, 0.6926, 0.6141, 0.6926, 0.6016, 0.7057, 0.6007, 0.7057, 0.6007, 0.6926, 0.6016, 0.6926, 0.589, 0.704, 0.5883, 0.704, 0.5883, 0.6926, 0.589, 0.6926, 0.5798, 0.7028, 0.5792, 0.7028, 0.4864, 0.6926, 0.4864, 0.6926, 0.499, 0.7024, 0.499, 0.7024, 0.499, 0.6926, 0.499, 0.6926, 0.5115, 0.7028, 0.5115, 0.7028, 0.5792, 0.6926, 0.5798, 0.6926, 0.589, 0.704, 0.5883, 0.704, 0.5883, 0.6926, 0.589, 0.6926, 0.6016, 0.7057, 0.6007, 0.7057, 0.6007, 0.6926, 0.6016, 0.6926, 0.6141, 0.7073, 0.6132, 0.7073, 0.6132, 0.6926, 0.6141, 0.6926, 0.6233, 0.7085, 0.6223, 0.7085, 0.5115, 0.6926, 0.5115, 0.6926, 0.499, 0.709, 0.499, 0.5682, 0.5017, 0.5082, 0.5021, 0.4752, 0.4953, 0.5086, 0.4874, 0.5689, 0.4871, 0.5689, 0.4871, 0.5086, 0.4874, 0.4752, 0.4814, 0.4752, 0.4756, 0.5098, 0.4714, 0.5707, 0.4717, 0.5086, 0.5206, 0.4752, 0.5176, 0.5086, 0.5127, 0.5596, 0.5167, 0.5718, 0.5365, 0.5098, 0.5328, 0.4752, 0.5301, 0.5086, 0.5206, 0.5596, 0.5167, 0.5098, 0.5328, 0.5718, 0.5365, 0.5719, 0.5395, 0.5082, 0.5423, 0.5673, 0.4991, 0.5069, 0.4993, 0.4752, 0.492, 0.5082, 0.4855, 0.5719, 0.4842, 0.569, 0.5114, 0.5082, 0.513, 0.4752, 0.507, 0.5069, 0.4993, 0.5673, 0.4991, 0.5707, 0.4793, 0.5098, 0.4778, 0.4752, 0.4847, 0.506, 0.4896, 0.5657, 0.4894, 0.5657, 0.4894, 0.506, 0.4896, 0.5046, 0.4993, 0.5639, 0.4991, 0.5639, 0.4991, 0.5046, 0.4993, 0.4752, 0.507, 0.506, 0.513, 0.5657, 0.5114, 0.5682, 0.5017, 0.5082, 0.5021, 0.5086, 0.5127, 0.5689, 0.5138, 0.5086, 0.4915, 0.5082, 0.5021, 0.5682, 0.5017, 0.5596, 0.4858, 0.5689, 0.5138, 0.5086, 0.5127, 0.4752, 0.5176, 0.5098, 0.5268, 0.5707, 0.528, 0.5707, 0.528, 0.5098, 0.5268, 0.4752, 0.5301, 0.4752, 0.5349, 0.5082, 0.5423, 0.569, 0.5439, 0.5903, 0.5435, 0.5086, 0.4803, 0.4752, 0.4814, 0.4752, 0.4881, 0.5086, 0.4915, 0.5596, 0.4858, 0.5657, 0.4691, 0.506, 0.4683, 0.4752, 0.4708, 0.5086, 0.4803, 0.5596, 0.4858, 0.5856, 0.4725])
me_cylinder.materials.append(mat_key_metal)
me_cylinder.use_remesh_fix_poles = True
me_cylinder.use_remesh_preserve_attributes = False
me_cylinder.update()

# ---- objects
ob_cylinder = bpy.data.objects.new('Cylinder', me_cylinder)

# ---- transforms, parenting, visibility, modifiers, constraints
ob_cylinder.location = (0.0, 0.0, 0.0)
ob_cylinder.rotation_euler = (-1.571, -0.0, 0.0)
ob_cylinder.scale = (0.5518, 0.5518, 0.5518)

# ---- collection membership
col_collection.objects.link(ob_cylinder)

# ---- scene / render settings (as saved in the file)
scene.frame_start = 1; scene.frame_end = 250; scene.frame_set(1)
scene.render.engine = 'BLENDER_EEVEE_NEXT'
scene.cycles.sampling_pattern = 'TABULATED_SOBOL'
scene.cycles.use_light_tree = False
scene.view_settings.view_transform = 'Filmic'
bpy.context.view_layer.update()

# ---- added for rendering (the .blend has no active camera and no usable light): camera, sun
cam_auto = bpy.data.cameras.new('AutoCamera')
cam_auto.lens = 50.0
cam_auto.sensor_width = 36.0
cam_auto.clip_end = 1000.0
ob_auto_camera = bpy.data.objects.new('AutoCamera', cam_auto)
scene.collection.objects.link(ob_auto_camera)
ob_auto_camera.location = (8.38274, -9.33477, 6.72511)
ob_auto_camera.rotation_euler = (1.09748, -7.21219e-08, 0.694738)
scene.camera = ob_auto_camera
light_auto_sun = bpy.data.lights.new('AutoSun', 'SUN')
light_auto_sun.energy = 3.0
light_auto_sun.angle = 0.0523599
ob_auto_sun = bpy.data.objects.new('AutoSun', light_auto_sun)
scene.collection.objects.link(ob_auto_sun)
ob_auto_sun.rotation_euler = (0.872665, 0.174533, 0.523599)
bpy.context.view_layer.update()
